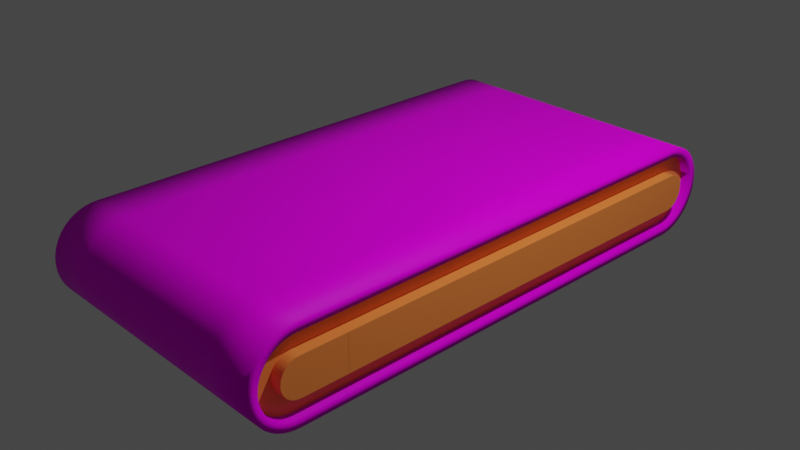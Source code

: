 # Source: Conveyor-3x6.blend  (saved by Blender 2.93.21; exported with 4.5.12 LTS)
import bpy
from mathutils import Matrix  # noqa: F401  (used for matrix-valued properties, if any)

bpy.ops.wm.read_factory_settings(use_empty=True)
scene = bpy.context.scene
scene.name = 'Scene'

# ---- collections
col_collection = bpy.data.collections.new('Collection'); scene.collection.children.link(col_collection)

# ---- images (referenced by path relative to the original .blend; pixels are not part of the script)
import os
ASSET_DIR = os.environ.get("B2B_ASSET_DIR", "")  # directory of the original .blend (textures are referenced by path, not embedded)
HERE = os.path.dirname(os.path.abspath(__file__))  # packed textures are extracted next to this script under _unpacked/

def load_image(name, relpath, width, height, colorspace="sRGB"):
    """Load a texture the original file referenced (path relative to the .blend, or extracted next to this script)."""
    p = next((c for c in (os.path.join(HERE, relpath), os.path.join(ASSET_DIR, relpath)) if relpath and os.path.exists(c)), "")
    if p:
        img = bpy.data.images.load(p, check_existing=True)
        img.name = name
    else:  # same state as the original file: an image datablock whose file is absent (Cycles renders it pink)
        img = bpy.data.images.new(name, width, height)
        img.source = "FILE"
        img.filepath = "//" + (relpath or name)
    img.colorspace_settings.name = colorspace
    return img
img_conveyor_belt_c_color_png = load_image('conveyor_belt_c-Color.png', 'conveyor_belt_c-Color.png', 1024, 1024, 'sRGB')

# ---- materials (node trees are filled in below, after node groups)
mat_conveyor_belt = bpy.data.materials.new('Conveyor-belt')
mat_conveyor_belt.use_transparent_shadow = False
mat_conveyor_body = bpy.data.materials.new('Conveyor-body')
mat_conveyor_body.use_transparent_shadow = False

# ---- material node trees
mat_conveyor_belt.use_nodes = True; mat_conveyor_belt.node_tree.nodes.clear()
_N = mat_conveyor_belt.node_tree.nodes; _L = mat_conveyor_belt.node_tree.links
n0 = _N.new('ShaderNodeOutputMaterial'); n0.name = 'Material Output'; n0.location = (300, 300)
n1 = _N.new('ShaderNodeTexImage'); n1.name = '画像テクスチャ'; n1.location = (-262, 292)
n1.image = img_conveyor_belt_c_color_png
n2 = _N.new('ShaderNodeBsdfPrincipled'); n2.name = 'Principled BSDF'; n2.location = (48, 326)
n2.distribution = 'GGX'
n2.subsurface_method = 'RANDOM_WALK_SKIN'
n2.inputs[3].default_value = 1.45
n2.inputs[13].default_value = 0.06
n2.inputs[27].default_value = (0.0, 0.0, 0.0, 1.0)
n2.inputs[28].default_value = 1.0
_L.new(n2.outputs[0], n0.inputs[0])
_L.new(n1.outputs[0], n2.inputs[0])
n0.is_active_output = True
mat_conveyor_body.use_nodes = True; mat_conveyor_body.node_tree.nodes.clear()
_N = mat_conveyor_body.node_tree.nodes; _L = mat_conveyor_body.node_tree.links
n0 = _N.new('ShaderNodeBsdfPrincipled'); n0.name = 'Principled BSDF'; n0.location = (10, 300)
n0.distribution = 'GGX'
n0.subsurface_method = 'RANDOM_WALK_SKIN'
n0.inputs[0].default_value = (1.0, 0.2606, 0.05473, 1.0)
n0.inputs[3].default_value = 1.45
n0.inputs[27].default_value = (0.0, 0.0, 0.0, 1.0)
n0.inputs[28].default_value = 1.0
n1 = _N.new('ShaderNodeOutputMaterial'); n1.name = 'Material Output'; n1.location = (300, 300)
_L.new(n0.outputs[0], n1.inputs[0])
n1.is_active_output = True

# ---- world
world_world = bpy.data.worlds.new('World'); scene.world = world_world
world_world.use_nodes = True; world_world.node_tree.nodes.clear()
_N = world_world.node_tree.nodes; _L = world_world.node_tree.links
n0 = _N.new('ShaderNodeOutputWorld'); n0.name = 'World Output'; n0.location = (300, 300)
n1 = _N.new('ShaderNodeBackground'); n1.name = 'Background'; n1.location = (10, 300)
n1.inputs[0].default_value = (0.05088, 0.05088, 0.05088, 1.0)
_L.new(n1.outputs[0], n0.inputs[0])
n0.is_active_output = True
world_world.color = (0.05088, 0.05088, 0.05088)
world_world.use_sun_shadow = False
world_world.sun_shadow_jitter_overblur = 0.0

# ---- cameras
cam_camera = bpy.data.cameras.new('Camera')
cam_camera.clip_end = 100.0
cam_camera.ortho_scale = 7.314

# ---- lights
light_light = bpy.data.lights.new('Light', 'POINT')
light_light.transmission_factor = 0.0
light_light.energy = 1000.0
light_light.shadow_soft_size = 0.1
light_light.shadow_maximum_resolution = 0.006
light_light.use_absolute_resolution = True

# ---- meshes
me_002 = bpy.data.meshes.new('円.002')
me_002.from_pydata([(0.0, 0.5, 0.0), (0.0, -0.5, 0.0), (1.525, 0.141, 2.641), (1.525, 0.1214, 2.658), (1.525, 0.09968, 2.673), (1.525, 0.07629, 2.684), (1.525, 0.0516, 2.693), (1.525, 6.144e-08, 2.699), (1.525, 0.02602, 2.698), (1.525, -0.2, 2.5), (1.525, 0.2, 2.5), (1.4, -0.05218, 2.896), (1.4, -0.1035, 2.886), (1.4, -0.153, 2.869), (0.0, 0.5, 1.0), (0.0, -0.5, 1.0), (1.4, -0.1999, 2.846), (1.4, -0.2434, 2.817), (1.4, -0.2827, 2.783), (1.4, -0.3172, 2.743), (1.4, -0.3462, 2.7), (1.4, -0.3694, 2.653), (1.4, -0.3862, 2.603), (1.4, -0.3964, 2.552), (1.4, 0.2, 2.5), (1.4, 0.3964, 2.552), (1.0, -0.5, 0.0), (1.0, 0.5, 0.0), (1.4, 0.3862, 2.603), (1.4, 0.3694, 2.653), (1.4, 0.3462, 2.7), (1.4, 0.3172, 2.743), (1.4, 0.2827, 2.783), (1.4, 0.2434, 2.817), (1.4, 0.1999, 2.846), (1.4, 0.153, 2.869), (1.4, 0.1035, 2.886), (1.4, 9.812e-08, 2.9), (1.4, 0.05218, 2.896), (1.4, -0.02602, 2.698), (1.0, 0.5, 1.0), (1.0, -0.5, 1.0), (1.4, -0.0516, 2.693), (1.4, -0.07629, 2.684), (1.4, -0.09968, 2.673), (1.4, -0.1214, 2.658), (1.4, -0.141, 2.641), (1.4, -0.1582, 2.621), (1.4, -0.1726, 2.6), (1.4, -0.1842, 2.576), (1.4, -0.1926, 2.552), (1.4, -0.1977, 2.526), (1.4, 0.1977, 2.526), (0.5, 0.5, 0.0), (0.5, -0.5, 0.0), (1.4, 0.1926, 2.552), (1.4, 0.1842, 2.576), (1.4, 0.1726, 2.6), (1.4, 0.1582, 2.621), (1.4, 0.141, 2.641), (1.4, 0.1214, 2.658), (1.4, 0.09968, 2.673), (1.4, 0.07629, 2.684), (1.4, 0.0516, 2.693), (1.4, 6.691e-08, 2.699), (1.4, 0.02602, 2.698), (1.4, 0.4, 2.5), (1.5, -0.06526, 2.996), (0.5, 0.5, 1.0), (0.5, -0.5, 1.0), (1.5, -0.1294, 2.983), (1.5, -0.1913, 2.962), (1.5, -0.25, 2.933), (1.5, -0.3044, 2.897), (1.5, -0.3536, 2.854), (1.5, -0.3967, 2.804), (1.5, -0.433, 2.75), (1.5, -0.4619, 2.691), (1.5, -0.483, 2.629), (0.0, -0.5, 0.5), (0.0, 0.5, 0.5), (1.0, -0.5, 0.5), (1.0, 0.5, 0.5), (0.5, 0.5, 0.5), (0.5, -0.5, 0.5), (0.0, 0.5, -1.0), (0.0, -0.5, -1.0), (1.0, 0.5, -1.0), (1.0, -0.5, -1.0), (0.5, 0.5, -1.0), (0.5, -0.5, -1.0), (0.0, -0.5, -0.5), (0.0, 0.5, -0.5), (1.0, -0.5, -0.5), (1.0, 0.5, -0.5), (0.5, 0.5, -0.5), (0.5, -0.5, -0.5), (1.5, -0.4, 0.0), (1.5, 0.4, 0.0), (1.5, -0.4957, 2.565), (1.5, -0.5, 2.5), (1.5, 0.5, 2.5), (1.5, 0.4957, 2.565), (1.5, 0.483, 2.629), (1.5, 0.4619, 2.691), (1.5, 0.433, 2.75), (1.5, 0.3967, 2.804), (1.5, 0.3536, 2.854), (1.5, 0.3044, 2.897), (1.5, 0.25, 2.933), (1.5, 0.1913, 2.962), (1.5, 0.4, 1.0), (1.5, -0.4, 1.0), (1.5, 0.1294, 2.983), (1.5, 1e-07, 3.0), (1.5, 0.06526, 2.996), (1.5, -0.05218, 2.896), (1.5, -0.1035, 2.886), (1.5, -0.153, 2.869), (1.5, -0.1999, 2.846), (1.5, -0.2434, 2.817), (1.5, -0.2827, 2.783), (1.5, -0.3172, 2.743), (1.5, -0.3462, 2.7), (1.5, -0.5, 0.0), (1.5, 0.5, 0.0), (1.5, -0.3694, 2.653), (1.5, -0.3862, 2.603), (1.5, -0.3964, 2.552), (1.5, -0.4, 2.5), (1.5, 0.4, 2.5), (1.5, 0.3964, 2.552), (1.5, 0.3862, 2.603), (1.5, 0.3694, 2.653), (1.5, 0.3462, 2.7), (1.5, 0.3172, 2.743), (1.5, 0.2827, 2.783), (1.5, 0.2434, 2.817), (1.5, 0.5, 1.0), (1.5, -0.5, 1.0), (1.5, 0.1999, 2.846), (1.5, 0.153, 2.869), (1.5, 0.1035, 2.886), (1.5, 9.374e-08, 2.9), (1.5, 0.05218, 2.896), (0.5, -0.1913, 2.962), (0.5, -0.25, 2.933), (0.5, -0.3044, 2.897), (0.5, -0.3536, 2.854), (0.5, -0.3967, 2.804), (0.5, -0.433, 2.75), (1.5, -0.5, 0.5), (1.5, 0.5, 0.5), (1.5, -0.4, 0.4984), (1.5, 0.4, 0.4984), (1.4, 0.4, 0.0), (1.4, -0.4, 0.0), (1.4, 0.4, 1.0), (1.4, -0.4, 1.0), (0.5, -0.4619, 2.691), (0.5, -0.483, 2.629), (0.5, -0.4957, 2.565), (0.5, -0.5, 2.5), (0.5, 0.5, 2.5), (0.5, 0.4957, 2.565), (0.5, 0.483, 2.629), (0.5, 0.4619, 2.691), (0.5, 0.433, 2.75), (0.5, 0.3967, 2.804), (0.5, 0.3536, 2.854), (0.5, 0.3044, 2.897), (1.4, -0.2, 0.4984), (1.4, 0.2, 0.4984), (0.5, 0.25, 2.933), (0.5, 0.1913, 2.962), (0.5, 0.1294, 2.983), (0.5, 0.06526, 2.996), (0.5, 1.219e-07, 3.0), (0.5, -0.06526, 2.996), (0.5, -0.1294, 2.983), (1.0, -0.06526, 2.996), (1.0, -0.1294, 2.983), (1.0, -0.1913, 2.962), (1.0, -0.25, 2.933), (1.0, -0.3044, 2.897), (1.0, -0.3536, 2.854), (1.0, -0.3967, 2.804), (1.0, -0.433, 2.75), (1.0, -0.4619, 2.691), (1.0, -0.483, 2.629), (1.0, -0.4957, 2.565), (1.0, -0.5, 2.5), (1.0, 0.5, 2.5), (1.0, 0.4957, 2.565), (1.0, 0.483, 2.629), (1.0, 0.4619, 2.691), (1.4, 0.2, 1.0), (1.4, -0.4, 0.4984), (1.4, -0.2, 1.0), (1.4, 0.4, 0.4984), (1.0, 0.433, 2.75), (1.0, 0.3967, 2.804), (1.0, 0.3536, 2.854), (1.0, 0.3044, 2.897), (1.0, 0.25, 2.933), (1.0, 0.1913, 2.962), (1.0, 0.1294, 2.983), (1.0, 1e-07, 3.0), (1.0, 0.06526, 2.996), (0.0, -0.06526, 2.996), (0.0, -0.1294, 2.983), (1.4, -0.2, 0.0), (1.4, 0.2, 0.0), (1.525, 0.2, 0.0), (1.525, -0.2, 0.0), (1.525, 0.2, 1.0), (1.525, -0.2, 1.0), (1.525, 0.2, 0.4984), (1.525, -0.2, 0.4984), (0.0, -0.1913, 2.962), (0.0, -0.25, 2.933), (0.0, -0.3044, 2.897), (0.0, -0.3536, 2.854), (0.0, -0.3967, 2.804), (0.0, -0.433, 2.75), (0.0, -0.4619, 2.691), (0.0, -0.483, 2.629), (0.0, -0.4957, 2.565), (0.0, -0.5, 2.5), (0.0, 0.5, 2.5), (0.0, 0.4957, 2.565), (0.0, 0.483, 2.629), (0.0, 0.4619, 2.691), (0.0, 0.433, 2.75), (0.0, 0.3967, 2.804), (0.0, 0.3536, 2.854), (0.0, 0.3044, 2.897), (0.0, 0.25, 2.933), (0.0, 0.1913, 2.962), (0.0, 0.1294, 2.983), (0.0, 0.06526, 2.996), (0.0, 1.437e-07, 3.0), (1.5, 0.4, -1.0), (1.5, -0.4, -1.0), (1.5, 0.5, -1.0), (1.5, -0.5, -1.0), (1.5, -0.5, -0.5), (1.5, 0.5, -0.5), (1.5, -0.4, -0.5), (1.5, 0.4, -0.5), (1.4, 0.4, -1.0), (1.4, -0.4, -1.0), (1.4, -0.2, -0.5), (1.4, 0.2, -0.5), (1.4, 0.2, -1.0), (1.4, -0.4, -0.5), (1.4, -0.2, -1.0), (1.4, 0.4, -0.5), (1.525, 0.2, -1.0), (1.525, -0.2, -1.0), (1.525, 0.2, -0.5), (1.525, -0.2, -0.5), (0.0, 1.257e-08, -3.0), (0.0, 0.06526, -2.996), (0.0, 0.1294, -2.983), (0.0, 0.1913, -2.962), (0.0, 0.25, -2.933), (0.0, 0.3044, -2.897), (0.0, 0.3536, -2.854), (0.0, 0.3967, -2.804), (0.0, 0.433, -2.75), (0.0, 0.4619, -2.691), (0.0, 0.483, -2.629), (0.0, 0.4957, -2.565), (0.0, 0.5, -2.5), (0.0, -0.5, -2.5), (0.0, -0.4957, -2.565), (0.0, -0.483, -2.629), (0.0, -0.4619, -2.691), (0.0, -0.433, -2.75), (0.0, -0.3967, -2.804), (0.0, -0.3536, -2.854), (0.0, -0.3044, -2.897), (0.0, -0.25, -2.933), (0.0, -0.1913, -2.962), (0.0, -0.1294, -2.983), (0.0, -0.06526, -2.996), (1.0, 0.06526, -2.996), (1.0, -3.114e-08, -3.0), (1.0, 0.1294, -2.983), (1.0, 0.1913, -2.962), (1.0, 0.25, -2.933), (1.0, 0.3044, -2.897), (1.0, 0.3536, -2.854), (1.0, 0.3967, -2.804), (1.0, 0.433, -2.75), (1.0, 0.4619, -2.691), (1.0, 0.483, -2.629), (1.0, 0.4957, -2.565), (1.0, 0.5, -2.5), (1.0, -0.5, -2.5), (1.0, -0.4957, -2.565), (1.0, -0.483, -2.629), (1.0, -0.4619, -2.691), (1.0, -0.433, -2.75), (1.0, -0.3967, -2.804), (1.0, -0.3536, -2.854), (1.0, -0.3044, -2.897), (1.0, -0.25, -2.933), (1.0, -0.1913, -2.962), (1.0, -0.1294, -2.983), (1.0, -0.06526, -2.996), (0.5, -0.1294, -2.983), (0.5, -0.06526, -2.996), (0.5, -9.283e-09, -3.0), (0.5, 0.06526, -2.996), (0.5, 0.1294, -2.983), (0.5, 0.1913, -2.962), (0.5, 0.25, -2.933), (0.5, 0.3044, -2.897), (0.5, 0.3536, -2.854), (0.5, 0.3967, -2.804), (0.5, 0.433, -2.75), (0.5, 0.4619, -2.691), (0.5, 0.483, -2.629), (0.5, 0.4957, -2.565), (0.5, 0.5, -2.5), (0.5, -0.5, -2.5), (0.5, -0.4957, -2.565), (0.5, -0.483, -2.629), (0.5, -0.4619, -2.691), (0.5, -0.433, -2.75), (0.5, -0.3967, -2.804), (0.5, -0.3536, -2.854), (0.5, -0.3044, -2.897), (0.5, -0.25, -2.933), (0.5, -0.1913, -2.962), (1.5, 0.05218, -2.896), (1.5, -3.739e-08, -2.9), (1.5, 0.1035, -2.886), (1.5, 0.153, -2.869), (1.5, 0.1999, -2.846), (1.5, 0.2434, -2.817), (1.5, 0.2827, -2.783), (1.5, 0.3172, -2.743), (1.5, 0.3462, -2.7), (1.5, 0.3694, -2.653), (1.5, 0.3862, -2.603), (1.5, 0.3964, -2.552), (1.5, 0.4, -2.5), (1.5, -0.4, -2.5), (1.5, -0.3964, -2.552), (1.5, -0.3862, -2.603), (1.5, -0.3694, -2.653), (1.5, -0.3462, -2.7), (1.5, -0.3172, -2.743), (1.5, -0.2827, -2.783), (1.5, -0.2434, -2.817), (1.5, -0.1999, -2.846), (1.5, -0.153, -2.869), (1.5, -0.1035, -2.886), (1.5, -0.05218, -2.896), (1.5, 0.06526, -2.996), (1.5, -3.114e-08, -3.0), (1.5, 0.1294, -2.983), (1.5, 0.1913, -2.962), (1.5, 0.25, -2.933), (1.5, 0.3044, -2.897), (1.5, 0.3536, -2.854), (1.5, 0.3967, -2.804), (1.5, 0.433, -2.75), (1.5, 0.4619, -2.691), (1.5, 0.483, -2.629), (1.5, 0.4957, -2.565), (1.5, 0.5, -2.5), (1.5, -0.5, -2.5), (1.5, -0.4957, -2.565), (1.5, -0.483, -2.629), (1.5, -0.4619, -2.691), (1.5, -0.433, -2.75), (1.5, -0.3967, -2.804), (1.5, -0.3536, -2.854), (1.5, -0.3044, -2.897), (1.5, -0.25, -2.933), (1.5, -0.1913, -2.962), (1.5, -0.1294, -2.983), (1.5, -0.06526, -2.996), (1.4, 0.4, -2.5), (1.4, -0.4, -2.5), (1.4, 0.02602, -2.698), (1.4, -6.423e-08, -2.699), (1.4, 0.0516, -2.693), (1.4, 0.07629, -2.684), (1.4, 0.09968, -2.673), (1.4, 0.1214, -2.658), (1.4, 0.141, -2.641), (1.4, 0.1582, -2.621), (1.4, 0.1726, -2.6), (1.4, 0.1842, -2.576), (1.4, 0.1926, -2.552), (1.4, 0.1977, -2.526), (1.4, -0.1977, -2.526), (1.4, -0.1926, -2.552), (1.4, -0.1842, -2.576), (1.4, -0.1726, -2.6), (1.4, -0.1582, -2.621), (1.4, -0.141, -2.641), (1.4, -0.1214, -2.658), (1.4, -0.09968, -2.673), (1.4, -0.07629, -2.684), (1.4, -0.0516, -2.693), (1.4, -0.02602, -2.698), (1.4, 0.05218, -2.896), (1.4, -3.302e-08, -2.9), (1.4, 0.1035, -2.886), (1.4, 0.153, -2.869), (1.4, 0.1999, -2.846), (1.4, 0.2434, -2.817), (1.4, 0.2827, -2.783), (1.4, 0.3172, -2.743), (1.4, 0.3462, -2.7), (1.4, 0.3694, -2.653), (1.4, 0.3862, -2.603), (1.4, 0.3964, -2.552), (1.4, 0.2, -2.5), (1.4, -0.2, -2.5), (1.4, -0.3964, -2.552), (1.4, -0.3862, -2.603), (1.4, -0.3694, -2.653), (1.4, -0.3462, -2.7), (1.4, -0.3172, -2.743), (1.4, -0.2827, -2.783), (1.4, -0.2434, -2.817), (1.4, -0.1999, -2.846), (1.4, -0.153, -2.869), (1.4, -0.1035, -2.886), (1.4, -0.05218, -2.896), (1.525, 0.2, -2.5), (1.525, -0.2, -2.5), (1.525, 0.02602, -2.698), (1.525, -6.969e-08, -2.699), (1.525, 0.0516, -2.693), (1.525, 0.07629, -2.684), (1.525, 0.09968, -2.673), (1.525, 0.1214, -2.658), (1.525, 0.141, -2.641), (1.525, 0.1582, -2.621), (1.525, 0.1726, -2.6), (1.525, 0.1842, -2.576), (1.525, 0.1926, -2.552), (1.525, 0.1977, -2.526), (1.525, -0.1977, -2.526), (1.525, -0.1926, -2.552), (1.525, -0.1842, -2.576), (1.525, -0.1726, -2.6), (1.525, -0.1582, -2.621), (1.525, -0.141, -2.641), (1.525, -0.1214, -2.658), (1.525, -0.09968, -2.673), (1.525, -0.07629, -2.684), (1.525, -0.0516, -2.693), (1.525, -0.02602, -2.698), (1.525, -0.2, 1.498), (1.525, 0.2, 1.498), (1.525, -0.2, 2.0), (1.525, 0.2, 2.0), (1.4, 0.4, 1.498), (1.4, -0.2, 2.0), (1.4, -0.4, 1.498), (1.4, 0.2, 2.0), (1.4, 0.2, 1.498), (1.4, -0.2, 1.498), (1.4, -0.4, 2.0), (1.4, 0.4, 2.0), (1.5, 0.4, 1.498), (1.5, -0.4, 1.498), (1.5, 0.5, 1.5), (1.5, -0.5, 1.5), (1.5, -0.5, 2.0), (1.5, 0.5, 2.0), (1.5, -0.4, 2.0), (1.5, 0.4, 2.0), (0.5, -0.5, 1.5), (0.5, 0.5, 1.5), (1.0, 0.5, 1.5), (1.0, -0.5, 1.5), (0.0, 0.5, 1.5), (0.0, -0.5, 1.5), (0.5, -0.5, 2.0), (0.5, 0.5, 2.0), (1.0, -0.5, 2.0), (1.0, 0.5, 2.0), (0.0, -0.5, 2.0), (0.0, 0.5, 2.0), (1.525, 0.1582, 2.621), (1.525, 0.1726, 2.6), (1.525, 0.1842, 2.576), (1.525, 0.1926, 2.552), (1.525, 0.1977, 2.526), (1.525, -0.1977, 2.526), (1.525, -0.1926, 2.552), (1.525, -0.1842, 2.576), (1.525, -0.1726, 2.6), (1.525, -0.1582, 2.621), (1.525, -0.141, 2.641), (1.525, -0.1214, 2.658), (1.525, -0.09968, 2.673), (1.525, -0.07629, 2.684), (1.525, -0.0516, 2.693), (1.525, -0.02602, 2.698), (1.525, -0.2, 1.998), (1.525, 0.2, 1.998), (1.4, 0.4, 1.998), (1.4, -0.2, 2.5), (1.4, -0.4, 1.998), (1.4, 0.2, 1.998), (1.4, -0.2, 1.998), (1.4, -0.4, 2.5), (1.5, 0.4, 1.998), (1.5, -0.4, 1.998), (0.0, 0.5, -2.0), (0.0, -0.5, -2.0), (1.0, 0.5, -2.0), (1.0, -0.5, -2.0), (0.5, 0.5, -2.0), (0.5, -0.5, -2.0), (0.0, -0.5, -1.5), (0.0, 0.5, -1.5), (1.0, -0.5, -1.5), (1.0, 0.5, -1.5), (0.5, 0.5, -1.5), (0.5, -0.5, -1.5), (1.5, 0.4, -2.0), (1.5, -0.4, -2.0), (1.5, 0.5, -2.0), (1.5, -0.5, -2.0), (1.5, -0.5, -1.5), (1.5, 0.5, -1.5), (1.5, -0.4, -1.5), (1.5, 0.4, -1.5), (1.4, 0.4, -2.0), (1.4, -0.4, -2.0), (1.4, -0.2, -1.5), (1.4, 0.2, -1.5), (1.4, 0.2, -2.0), (1.4, -0.4, -1.5), (1.4, -0.2, -2.0), (1.4, 0.4, -1.5), (1.525, 0.2, -2.0), (1.525, -0.2, -2.0), (1.525, 0.2, -1.5), (1.525, -0.2, -1.5)], [], [(62, 63, 6, 5), (63, 65, 8, 6), (65, 64, 7, 8), (64, 39, 509, 7), (39, 42, 508, 509), (42, 43, 507, 508), (43, 44, 506, 507), (44, 45, 505, 506), (45, 46, 504, 505), (46, 47, 503, 504), (47, 48, 502, 503), (48, 49, 501, 502), (49, 50, 500, 501), (50, 51, 499, 500), (84, 54, 26, 81), (83, 68, 40, 82), (51, 513, 9, 499), (24, 52, 498, 10), (52, 55, 497, 498), (55, 56, 496, 497), (56, 57, 495, 496), (57, 58, 494, 495), (58, 59, 2, 494), (59, 60, 3, 2), (9, 10, 498, 497, 496, 495, 494, 2, 3, 4, 5, 6, 8, 7, 509, 508, 507, 506, 505, 504, 503, 502, 501, 500, 499), (39, 64, 37, 11), (42, 39, 11, 12), (43, 42, 12, 13), (44, 43, 13, 16), (45, 44, 16, 17), (46, 45, 17, 18), (47, 46, 18, 19), (48, 47, 19, 20), (49, 48, 20, 21), (50, 49, 21, 22), (51, 50, 22, 23), (80, 14, 68, 83), (79, 1, 54, 84), (513, 51, 23, 517), (52, 24, 66, 25), (55, 52, 25, 28), (56, 55, 28, 29), (57, 56, 29, 30), (58, 57, 30, 31), (59, 58, 31, 32), (60, 59, 32, 33), (61, 60, 33, 34), (62, 61, 34, 35), (63, 62, 35, 36), (65, 63, 36, 38), (64, 65, 38, 37), (61, 62, 5, 4), (15, 79, 84, 69), (0, 80, 83, 53), (53, 83, 82, 27), (69, 84, 81, 41), (96, 93, 26, 54), (95, 94, 87, 89), (92, 95, 89, 85), (91, 96, 54, 1), (86, 90, 96, 91), (0, 53, 95, 92), (53, 27, 94, 95), (90, 88, 93, 96), (88, 245, 246, 93), (27, 125, 247, 94), (94, 247, 244, 87), (93, 246, 124, 26), (41, 81, 151, 139), (27, 82, 152, 125), (135, 136, 32, 31), (121, 122, 19, 18), (136, 137, 33, 32), (122, 123, 20, 19), (137, 140, 34, 33), (123, 126, 21, 20), (140, 141, 35, 34), (126, 127, 22, 21), (141, 142, 36, 35), (127, 128, 23, 22), (82, 40, 138, 152), (81, 26, 124, 151), (142, 144, 38, 36), (128, 129, 517, 23), (144, 143, 37, 38), (143, 116, 11, 37), (130, 131, 25, 66), (116, 117, 12, 11), (131, 132, 28, 25), (117, 118, 13, 12), (132, 133, 29, 28), (118, 119, 16, 13), (133, 134, 30, 29), (60, 61, 4, 3), (120, 121, 18, 17), (116, 143, 114, 67), (117, 116, 67, 70), (118, 117, 70, 71), (119, 118, 71, 72), (120, 119, 72, 73), (121, 120, 73, 74), (122, 121, 74, 75), (123, 122, 75, 76), (126, 123, 76, 77), (127, 126, 77, 78), (128, 127, 78, 99), (129, 128, 99, 100), (131, 130, 101, 102), (132, 131, 102, 103), (133, 132, 103, 104), (153, 112, 139, 151), (154, 98, 125, 152), (134, 133, 104, 105), (135, 134, 105, 106), (136, 135, 106, 107), (137, 136, 107, 108), (140, 137, 108, 109), (141, 140, 109, 110), (142, 141, 110, 113), (144, 142, 113, 115), (143, 144, 115, 114), (134, 135, 31, 30), (119, 120, 17, 16), (180, 181, 70, 67), (111, 154, 152, 138), (97, 153, 151, 124), (207, 180, 67, 114), (208, 207, 114, 115), (206, 208, 115, 113), (205, 206, 113, 110), (204, 205, 110, 109), (203, 204, 109, 108), (202, 203, 108, 107), (201, 202, 107, 106), (200, 201, 106, 105), (195, 200, 105, 104), (112, 153, 197, 158), (154, 111, 157, 199), (194, 195, 104, 103), (193, 194, 103, 102), (192, 193, 102, 101), (190, 191, 100, 99), (189, 190, 99, 78), (188, 189, 78, 77), (153, 97, 156, 197), (187, 188, 77, 76), (186, 187, 76, 75), (98, 154, 199, 155), (185, 186, 75, 74), (184, 185, 74, 73), (183, 184, 73, 72), (182, 183, 72, 71), (181, 182, 71, 70), (209, 210, 179, 178), (241, 209, 178, 177), (240, 241, 177, 176), (239, 240, 176, 175), (238, 239, 175, 174), (237, 238, 174, 173), (236, 237, 173, 170), (235, 236, 170, 169), (234, 235, 169, 168), (233, 234, 168, 167), (232, 233, 167, 166), (231, 232, 166, 165), (230, 231, 165, 164), (171, 198, 158, 197), (196, 172, 199, 157), (229, 230, 164, 163), (227, 228, 162, 161), (226, 227, 161, 160), (225, 226, 160, 159), (224, 225, 159, 150), (223, 224, 150, 149), (222, 223, 149, 148), (221, 222, 148, 147), (220, 221, 147, 146), (219, 220, 146, 145), (210, 219, 145, 179), (179, 145, 182, 181), (211, 171, 197, 156), (172, 212, 155, 199), (145, 146, 183, 182), (218, 217, 215, 216), (214, 213, 217, 218), (146, 147, 184, 183), (147, 148, 185, 184), (148, 149, 186, 185), (149, 150, 187, 186), (150, 159, 188, 187), (159, 160, 189, 188), (160, 161, 190, 189), (198, 171, 218, 216), (172, 196, 215, 217), (161, 162, 191, 190), (163, 164, 193, 192), (164, 165, 194, 193), (165, 166, 195, 194), (166, 167, 200, 195), (167, 168, 201, 200), (168, 169, 202, 201), (169, 170, 203, 202), (170, 173, 204, 203), (173, 174, 205, 204), (174, 175, 206, 205), (175, 176, 208, 206), (171, 211, 214, 218), (176, 177, 207, 208), (212, 172, 217, 213), (177, 178, 180, 207), (178, 179, 181, 180), (248, 246, 245, 243), (249, 247, 125, 98), (242, 244, 247, 249), (97, 124, 246, 248), (243, 251, 255, 248), (249, 257, 250, 242), (248, 255, 156, 97), (98, 155, 257, 249), (252, 255, 251, 256), (254, 250, 257, 253), (211, 156, 255, 252), (253, 257, 155, 212), (261, 259, 258, 260), (214, 261, 260, 213), (256, 259, 261, 252), (253, 260, 258, 254), (252, 261, 214, 211), (212, 213, 260, 253), (313, 311, 310, 312), (314, 288, 311, 313), (315, 287, 288, 314), (316, 289, 287, 315), (317, 290, 289, 316), (318, 291, 290, 317), (319, 292, 291, 318), (320, 293, 292, 319), (321, 294, 293, 320), (322, 295, 294, 321), (323, 296, 295, 322), (324, 297, 296, 323), (325, 298, 297, 324), (326, 299, 298, 325), (328, 301, 300, 327), (329, 302, 301, 328), (330, 303, 302, 329), (331, 304, 303, 330), (332, 305, 304, 331), (333, 306, 305, 332), (334, 307, 306, 333), (335, 308, 307, 334), (336, 309, 308, 335), (312, 310, 309, 336), (285, 312, 336, 284), (284, 336, 335, 283), (283, 335, 334, 282), (282, 334, 333, 281), (281, 333, 332, 280), (280, 332, 331, 279), (279, 331, 330, 278), (278, 330, 329, 277), (277, 329, 328, 276), (276, 328, 327, 275), (274, 326, 325, 273), (273, 325, 324, 272), (272, 324, 323, 271), (271, 323, 322, 270), (270, 322, 321, 269), (269, 321, 320, 268), (268, 320, 319, 267), (267, 319, 318, 266), (266, 318, 317, 265), (265, 317, 316, 264), (264, 316, 315, 263), (263, 315, 314, 262), (262, 314, 313, 286), (286, 313, 312, 285), (310, 385, 384, 309), (309, 384, 383, 308), (308, 383, 382, 307), (307, 382, 381, 306), (306, 381, 380, 305), (305, 380, 379, 304), (304, 379, 378, 303), (303, 378, 377, 302), (302, 377, 376, 301), (301, 376, 375, 300), (299, 374, 373, 298), (298, 373, 372, 297), (297, 372, 371, 296), (296, 371, 370, 295), (295, 370, 369, 294), (294, 369, 368, 293), (293, 368, 367, 292), (292, 367, 366, 291), (291, 366, 365, 290), (290, 365, 364, 289), (289, 364, 362, 287), (287, 362, 363, 288), (288, 363, 386, 311), (311, 386, 385, 310), (358, 433, 432, 357), (345, 420, 419, 344), (338, 363, 362, 337), (337, 362, 364, 339), (339, 364, 365, 340), (340, 365, 366, 341), (341, 366, 367, 342), (342, 367, 368, 343), (343, 368, 369, 344), (344, 369, 370, 345), (345, 370, 371, 346), (346, 371, 372, 347), (347, 372, 373, 348), (348, 373, 374, 349), (350, 375, 376, 351), (351, 376, 377, 352), (352, 377, 378, 353), (353, 378, 379, 354), (354, 379, 380, 355), (355, 380, 381, 356), (356, 381, 382, 357), (357, 382, 383, 358), (358, 383, 384, 359), (359, 384, 385, 360), (360, 385, 386, 361), (361, 386, 363, 338), (357, 432, 431, 356), (394, 444, 443, 393), (346, 421, 420, 345), (359, 434, 433, 358), (347, 422, 421, 346), (360, 435, 434, 359), (348, 423, 422, 347), (361, 436, 435, 360), (349, 387, 423, 348), (338, 413, 436, 361), (337, 412, 413, 338), (351, 426, 388, 350), (339, 414, 412, 337), (352, 427, 426, 351), (340, 415, 414, 339), (353, 428, 427, 352), (341, 416, 415, 340), (354, 429, 428, 353), (342, 417, 416, 341), (355, 430, 429, 354), (343, 418, 417, 342), (356, 431, 430, 355), (344, 419, 418, 343), (393, 443, 442, 392), (390, 413, 412, 389), (389, 412, 414, 391), (391, 414, 415, 392), (392, 415, 416, 393), (393, 416, 417, 394), (394, 417, 418, 395), (395, 418, 419, 396), (396, 419, 420, 397), (397, 420, 421, 398), (398, 421, 422, 399), (399, 422, 423, 400), (400, 423, 387, 424), (425, 388, 426, 401), (401, 426, 427, 402), (402, 427, 428, 403), (403, 428, 429, 404), (404, 429, 430, 405), (405, 430, 431, 406), (406, 431, 432, 407), (407, 432, 433, 408), (408, 433, 434, 409), (409, 434, 435, 410), (410, 435, 436, 411), (411, 436, 413, 390), (438, 451, 452, 453, 454, 455, 456, 457, 458, 459, 460, 461, 440, 439, 441, 442, 443, 444, 445, 446, 447, 448, 449, 450, 437), (395, 445, 444, 394), (396, 446, 445, 395), (397, 447, 446, 396), (398, 448, 447, 397), (399, 449, 448, 398), (400, 450, 449, 399), (424, 437, 450, 400), (401, 451, 438, 425), (402, 452, 451, 401), (403, 453, 452, 402), (404, 454, 453, 403), (405, 455, 454, 404), (406, 456, 455, 405), (407, 457, 456, 406), (408, 458, 457, 407), (409, 459, 458, 408), (410, 460, 459, 409), (411, 461, 460, 410), (390, 440, 461, 411), (389, 439, 440, 390), (391, 441, 439, 389), (392, 442, 441, 391), (196, 470, 463, 215), (471, 198, 216, 462), (470, 469, 465, 463), (467, 471, 462, 464), (216, 215, 463, 462), (462, 463, 465, 464), (470, 196, 157, 466), (198, 471, 468, 158), (469, 470, 466, 473), (471, 467, 472, 468), (111, 474, 466, 157), (475, 112, 158, 468), (474, 481, 473, 466), (480, 475, 468, 472), (112, 475, 477, 139), (481, 474, 476, 479), (474, 111, 138, 476), (475, 480, 478, 477), (485, 41, 139, 477), (484, 491, 479, 476), (40, 484, 476, 138), (490, 485, 477, 478), (488, 482, 485, 490), (68, 483, 484, 40), (14, 486, 483, 68), (492, 487, 482, 488), (487, 15, 69, 482), (486, 493, 489, 483), (483, 489, 491, 484), (482, 69, 41, 485), (515, 24, 10, 511), (513, 516, 510, 9), (510, 511, 10, 9), (24, 515, 512, 66), (516, 513, 517, 514), (518, 130, 66, 512), (129, 519, 514, 517), (130, 518, 479, 101), (519, 129, 100, 478), (491, 192, 101, 479), (191, 490, 478, 100), (162, 488, 490, 191), (228, 492, 488, 162), (493, 229, 163, 489), (489, 163, 192, 491), (531, 528, 88, 90), (530, 529, 522, 524), (527, 530, 524, 520), (526, 531, 90, 86), (521, 525, 531, 526), (85, 89, 530, 527), (89, 87, 529, 530), (525, 523, 528, 531), (523, 535, 536, 528), (87, 244, 537, 529), (529, 537, 534, 522), (528, 536, 245, 88), (538, 536, 535, 533), (539, 537, 244, 242), (532, 534, 537, 539), (243, 245, 536, 538), (533, 541, 545, 538), (539, 547, 540, 532), (538, 545, 251, 243), (242, 250, 547, 539), (542, 545, 541, 546), (544, 540, 547, 543), (256, 251, 545, 542), (543, 547, 250, 254), (551, 549, 548, 550), (259, 551, 550, 258), (546, 549, 551, 542), (543, 550, 548, 544), (542, 551, 259, 256), (254, 258, 550, 543), (524, 522, 299, 326), (520, 524, 326, 274), (275, 327, 525, 521), (327, 300, 523, 525), (300, 375, 535, 523), (522, 534, 374, 299), (533, 535, 375, 350), (349, 374, 534, 532), (350, 388, 541, 533), (532, 540, 387, 349), (546, 541, 388, 425), (424, 387, 540, 544), (549, 438, 437, 548), (425, 438, 549, 546), (544, 548, 437, 424)])
me_002.polygons.foreach_set('use_smooth', [0, 0, 0, 0, 0, 0, 0, 0, 0, 0, 0, 0, 0, 0, 1, 1, 0, 0, 0, 0, 0, 0, 0, 0, 0, 0, 0, 0, 0, 0, 0, 0, 0, 0, 0, 0, 1, 1, 0, 0, 0, 0, 0, 0, 0, 0, 0, 0, 0, 0, 0, 0, 1, 1, 1, 1, 1, 1, 1, 1, 1, 1, 1, 1, 1, 1, 1, 1, 1, 1, 1, 1, 1, 1, 1, 1, 1, 1, 1, 1, 1, 1, 1, 1, 1, 1, 1, 1, 1, 1, 1, 1, 1, 0, 1, 1, 1, 1, 1, 1, 1, 1, 1, 1, 1, 1, 1, 1, 1, 1, 1, 1, 1, 1, 1, 1, 1, 1, 1, 1, 1, 1, 1, 1, 1, 1, 1, 1, 1, 1, 1, 1, 1, 1, 1, 1, 1, 1, 1, 1, 1, 1, 1, 1, 1, 1, 1, 1, 1, 1, 1, 1, 1, 1, 1, 1, 1, 1, 1, 1, 1, 1, 1, 1, 1, 1, 0, 0, 1, 1, 1, 1, 1, 1, 1, 1, 1, 1, 1, 1, 0, 0, 1, 0, 0, 1, 1, 1, 1, 1, 1, 1, 0, 0, 1, 1, 1, 1, 1, 1, 1, 1, 1, 1, 1, 1, 0, 1, 0, 1, 1, 1, 1, 1, 1, 1, 1, 1, 1, 0, 0, 0, 0, 0, 0, 0, 0, 0, 0, 1, 1, 1, 1, 1, 1, 1, 1, 1, 1, 1, 1, 1, 1, 1, 1, 1, 1, 1, 1, 1, 1, 1, 1, 1, 1, 1, 1, 1, 1, 1, 1, 1, 1, 1, 1, 1, 1, 1, 1, 1, 1, 1, 1, 1, 1, 1, 1, 1, 1, 1, 1, 1, 1, 1, 1, 1, 1, 1, 1, 1, 1, 1, 1, 1, 1, 1, 1, 1, 1, 1, 1, 1, 1, 1, 1, 1, 1, 1, 1, 1, 1, 1, 1, 1, 1, 1, 1, 1, 1, 1, 1, 1, 1, 1, 1, 1, 1, 1, 0, 1, 1, 1, 1, 1, 1, 1, 1, 1, 1, 1, 1, 1, 1, 1, 1, 1, 1, 1, 1, 1, 0, 0, 0, 0, 0, 0, 0, 0, 0, 0, 0, 0, 0, 0, 0, 0, 0, 0, 0, 0, 0, 0, 0, 0, 0, 0, 0, 0, 0, 0, 0, 0, 0, 0, 0, 0, 0, 0, 0, 0, 0, 0, 0, 0, 0, 0, 0, 0, 0, 0, 0, 0, 0, 0, 0, 0, 0, 0, 1, 1, 1, 1, 1, 1, 1, 1, 1, 1, 1, 1, 1, 1, 1, 1, 1, 1, 1, 1, 0, 0, 0, 0, 0, 1, 1, 1, 1, 1, 1, 1, 1, 1, 1, 1, 1, 1, 1, 1, 1, 1, 1, 1, 1, 1, 1, 1, 1, 1, 1, 1, 1, 1, 1, 0, 0, 0, 0, 0, 0, 0, 0, 0, 0, 1, 1, 1, 1, 1, 1, 1, 1, 1, 1, 0, 0, 0, 0, 0])
me_002.polygons.foreach_set('material_index', [1, 1, 1, 1, 1, 1, 1, 1, 1, 1, 1, 1, 1, 1, 0, 0, 1, 1, 1, 1, 1, 1, 1, 1, 1, 1, 1, 1, 1, 1, 1, 1, 1, 1, 1, 1, 0, 0, 1, 1, 1, 1, 1, 1, 1, 1, 1, 1, 1, 1, 1, 1, 0, 0, 0, 0, 0, 0, 0, 0, 0, 0, 0, 0, 0, 0, 0, 0, 0, 0, 0, 0, 0, 0, 0, 0, 0, 0, 0, 0, 0, 0, 0, 0, 0, 0, 0, 0, 0, 0, 0, 0, 0, 1, 0, 0, 0, 0, 0, 0, 0, 0, 0, 0, 0, 0, 0, 0, 0, 0, 0, 0, 0, 0, 0, 0, 0, 0, 0, 0, 0, 0, 0, 0, 0, 0, 0, 0, 0, 0, 0, 0, 0, 0, 0, 0, 0, 0, 0, 0, 0, 0, 0, 0, 0, 0, 0, 0, 0, 0, 0, 0, 0, 0, 0, 0, 0, 0, 0, 0, 0, 0, 0, 0, 0, 0, 1, 1, 0, 0, 0, 0, 0, 0, 0, 0, 0, 0, 0, 0, 1, 1, 0, 1, 1, 0, 0, 0, 0, 0, 0, 0, 1, 1, 0, 0, 0, 0, 0, 0, 0, 0, 0, 0, 0, 0, 1, 0, 1, 0, 0, 0, 0, 0, 0, 0, 0, 0, 0, 1, 1, 1, 1, 1, 1, 1, 1, 1, 1, 0, 0, 0, 0, 0, 0, 0, 0, 0, 0, 0, 0, 0, 0, 0, 0, 0, 0, 0, 0, 0, 0, 0, 0, 0, 0, 0, 0, 0, 0, 0, 0, 0, 0, 0, 0, 0, 0, 0, 0, 0, 0, 0, 0, 0, 0, 0, 0, 0, 0, 0, 0, 0, 0, 0, 0, 0, 0, 0, 0, 0, 0, 0, 0, 0, 0, 0, 0, 0, 0, 0, 0, 0, 0, 0, 0, 0, 0, 0, 0, 0, 0, 0, 0, 0, 0, 0, 0, 0, 0, 0, 0, 0, 0, 0, 0, 0, 0, 0, 1, 0, 0, 0, 0, 0, 0, 0, 0, 0, 0, 0, 0, 0, 0, 0, 0, 0, 0, 0, 0, 0, 1, 1, 1, 1, 1, 1, 1, 1, 1, 1, 1, 1, 1, 1, 1, 1, 1, 1, 1, 1, 1, 1, 1, 1, 1, 1, 1, 1, 1, 1, 1, 1, 1, 1, 1, 1, 1, 1, 1, 1, 1, 1, 1, 1, 1, 1, 1, 1, 1, 1, 1, 1, 1, 1, 1, 1, 1, 1, 0, 0, 0, 0, 0, 0, 0, 0, 0, 0, 0, 0, 0, 0, 0, 0, 0, 0, 0, 0, 1, 1, 1, 1, 1, 0, 0, 0, 0, 0, 0, 0, 0, 0, 0, 0, 0, 0, 0, 0, 0, 0, 0, 0, 0, 0, 0, 0, 0, 0, 0, 0, 0, 0, 0, 1, 1, 1, 1, 1, 1, 1, 1, 1, 1, 0, 0, 0, 0, 0, 0, 0, 0, 0, 0, 1, 1, 1, 1, 1])
_uv = me_002.uv_layers.new(name='UVマップ')
_uv.uv.foreach_set('vector', [0.0, 0.0, 0.0, 0.0, 0.0, 0.0, 0.0, 0.0, 0.0, 0.0, 0.0, 0.0, 0.0, 0.0, 0.0, 0.0, 0.0, 0.0, 0.0, 0.0, 0.0, 0.0, 0.0, 0.0, 0.0, 0.0, 0.0, 0.0, 0.0, 0.0, 0.0, 0.0, 0.0, 0.0, 0.0, 0.0, 0.0, 0.0, 0.0, 0.0, 0.0, 0.0, 0.0, 0.0, 0.0, 0.0, 0.0, 0.0, 0.0, 0.0, 0.0, 0.0, 0.0, 0.0, 0.0, 0.0, 0.0, 0.0, 0.0, 0.0, 0.0, 0.0, 0.0, 0.0, 0.0, 0.0, 0.0, 0.0, 0.0, 0.0, 0.0, 0.0, 0.0, 0.0, 0.0, 0.0, 0.0, 0.0, 0.0, 0.0, 0.0, 0.0, 0.0, 0.0, 0.0, 0.0, 0.0, 0.0, 0.0, 0.0, 0.0, 0.0, 0.0, 0.0, 0.0, 0.0, 0.0, 0.0, 0.0, 0.0, 0.0, 0.0, 0.0, 0.0, 0.0, 0.0, 0.0, 0.0, 0.0, 0.0, 0.0, 0.0, 0.9999, 9.998e-05, 0.9999, 0.9999, 9.998e-05, 0.9999, 9.998e-05, 0.0001001, 0.9999, 9.998e-05, 0.9999, 0.9999, 9.998e-05, 0.9999, 9.998e-05, 0.0001002, 0.0, 0.0, 0.0, 0.0, 0.0, 0.0, 0.0, 0.0, 0.0, 0.0, 0.0, 0.0, 0.0, 0.0, 0.0, 0.0, 0.0, 0.0, 0.0, 0.0, 0.0, 0.0, 0.0, 0.0, 0.0, 0.0, 0.0, 0.0, 0.0, 0.0, 0.0, 0.0, 0.0, 0.0, 0.0, 0.0, 0.0, 0.0, 0.0, 0.0, 0.0, 0.0, 0.0, 0.0, 0.0, 0.0, 0.0, 0.0, 0.0, 0.0, 0.0, 0.0, 0.0, 0.0, 0.0, 0.0, 0.0, 0.0, 0.0, 0.0, 0.0, 0.0, 0.0, 0.0, 0.0, 0.0, 0.0, 0.0, 0.0, 0.0, 0.0, 0.0, 0.0, 0.0, 0.0, 0.0, 0.0, 0.0, 0.0, 0.0, 0.0, 0.0, 0.0, 0.0, 0.0, 0.0, 0.0, 0.0, 0.0, 0.0, 0.0, 0.0, 0.0, 0.0, 0.0, 0.0, 0.0, 0.0, 0.0, 0.0, 0.0, 0.0, 0.0, 0.0, 0.0, 0.0, 0.0, 0.0, 0.0, 0.0, 0.0, 0.0, 0.0, 0.0, 0.0, 0.0, 0.0, 0.0, 0.0, 0.0, 0.0, 0.0, 0.0, 0.0, 0.0, 0.0, 0.0, 0.0, 0.0, 0.0, 0.0, 0.0, 0.0, 0.0, 0.0, 0.0, 0.0, 0.0, 0.0, 0.0, 0.0, 0.0, 0.0, 0.0, 0.0, 0.0, 0.0, 0.0, 0.0, 0.0, 0.0, 0.0, 0.0, 0.0, 0.0, 0.0, 0.0, 0.0, 0.0, 0.0, 0.0, 0.0, 0.0, 0.0, 0.0, 0.0, 0.0, 0.0, 0.0, 0.0, 0.0, 0.0, 0.0, 0.0, 0.0, 0.0, 0.0, 0.0, 0.0, 0.0, 0.0, 0.0, 0.0, 0.0, 0.0, 0.0, 0.0, 0.0, 0.0, 0.0, 0.0, 0.0, 0.0, 0.0, 0.0, 0.0, 0.0, 0.0, 0.0, 0.0, 0.0, 0.0, 0.9999, 0.0001004, 0.9999, 0.9999, 9.966e-05, 0.9999, 9.942e-05, 0.0001007, 0.9999, 0.0001004, 0.9999, 0.9999, 9.954e-05, 0.9999, 9.942e-05, 0.0001007, 0.0, 0.0, 0.0, 0.0, 0.0, 0.0, 0.0, 0.0, 0.0, 0.0, 0.0, 0.0, 0.0, 0.0, 0.0, 0.0, 0.0, 0.0, 0.0, 0.0, 0.0, 0.0, 0.0, 0.0, 0.0, 0.0, 0.0, 0.0, 0.0, 0.0, 0.0, 0.0, 0.0, 0.0, 0.0, 0.0, 0.0, 0.0, 0.0, 0.0, 0.0, 0.0, 0.0, 0.0, 0.0, 0.0, 0.0, 0.0, 0.0, 0.0, 0.0, 0.0, 0.0, 0.0, 0.0, 0.0, 0.0, 0.0, 0.0, 0.0, 0.0, 0.0, 0.0, 0.0, 0.0, 0.0, 0.0, 0.0, 0.0, 0.0, 0.0, 0.0, 0.0, 0.0, 0.0, 0.0, 0.0, 0.0, 0.0, 0.0, 0.0, 0.0, 0.0, 0.0, 0.0, 0.0, 0.0, 0.0, 0.0, 0.0, 0.0, 0.0, 0.0, 0.0, 0.0, 0.0, 0.0, 0.0, 0.0, 0.0, 0.0, 0.0, 0.0, 0.0, 0.0, 0.0, 0.0, 0.0, 0.0, 0.0, 0.0, 0.0, 0.9999, 0.0001004, 0.9999, 0.9999, 9.948e-05, 0.9999, 9.942e-05, 0.0001007, 0.9999, 0.0001006, 0.9999, 0.9999, 9.936e-05, 0.9999, 9.945e-05, 0.0001006, 0.9999, 9.998e-05, 0.9999, 0.9999, 9.998e-05, 0.9999, 0.0001001, 9.998e-05, 0.9999, 9.998e-05, 0.9999, 0.9999, 9.998e-05, 0.9999, 0.0001001, 9.998e-05, 9.984e-05, 1.001, 0.9999, 1.001, 0.9999, 0.001191, 9.984e-05, 0.001191, 9.984e-05, 1.001, 0.9999, 1.001, 0.9999, 0.001191, 9.996e-05, 0.001191, 0.0001004, 1.001, 0.9999, 1.001, 0.9999, 0.00119, 0.0001003, 0.00119, 0.0001004, 1.001, 0.9999, 1.001, 0.9999, 0.00119, 0.0001004, 0.00119, 0.0001004, 1.001, 0.9999, 1.001, 0.9999, 0.00119, 0.0001004, 0.00119, 0.0001004, 1.001, 0.9999, 1.001, 0.9999, 0.00119, 0.0001005, 0.00119, 9.984e-05, 1.001, 0.9999, 1.001, 0.9999, 0.001191, 9.984e-05, 0.001191, 9.984e-05, 1.001, 0.9999, 1.001, 0.9999, 0.001191, 9.984e-05, 0.001191, 9.984e-05, 1.001, 0.9999, 1.001, 0.9999, 0.001191, 9.984e-05, 0.001191, 9.984e-05, 1.001, 0.9999, 1.001, 0.9999, 0.001191, 9.984e-05, 0.001191, 9.984e-05, 1.001, 0.9999, 1.001, 0.9999, 0.001191, 9.996e-05, 0.001191, 9.984e-05, 1.001, 0.9999, 1.001, 0.9999, 0.001191, 9.984e-05, 0.001191, 0.9999, 9.998e-05, 0.9999, 0.9999, 9.998e-05, 0.9999, 0.0001001, 9.998e-05, 0.9999, 9.998e-05, 0.9999, 0.9999, 9.998e-05, 0.9999, 0.0001001, 9.998e-05, 0.25, 0.6269, 0.25, 0.7516, 1.192e-07, 0.7516, 1.192e-07, 0.6269, 0.25, 0.2743, 0.25, 0.3865, 0.0, 0.3887, 0.0, 0.2743, 0.25, 0.7516, 0.25, 0.8751, 1.49e-07, 0.8751, 1.192e-07, 0.7516, 0.25, 0.3865, 0.25, 0.5011, 0.0, 0.5033, 0.0, 0.3887, 0.25, 0.8751, 0.25, 0.9976, 1.788e-07, 0.9976, 1.49e-07, 0.8751, 0.25, 0.5011, 0.25, 0.6156, 0.0, 0.6178, 0.0, 0.5033, 0.25, 0.00109, 0.25, 0.1258, 0.0, 0.1258, 0.0, 0.00109, 0.25, 0.6156, 0.25, 0.7307, 0.0, 0.7307, 0.0, 0.6178, 0.25, 0.1258, 0.25, 0.2489, 2.98e-08, 0.2489, 0.0, 0.1258, 0.25, 0.7307, 0.25, 0.8436, 2.98e-08, 0.8436, 0.0, 0.7307, 0.9999, 9.998e-05, 0.9999, 0.9999, 9.998e-05, 0.9999, 9.998e-05, 0.0001002, 0.9999, 9.998e-05, 0.9999, 0.9999, 9.998e-05, 0.9999, 9.998e-05, 0.0001001, 0.25, 0.2489, 0.25, 0.3733, 2.98e-08, 0.3733, 2.98e-08, 0.2489, 0.25, 0.8436, 0.25, 1.001, 5.96e-08, 1.001, 2.98e-08, 0.8436, 0.25, 0.3733, 0.25, 0.5005, 2.98e-08, 0.5, 2.98e-08, 0.3733, 0.25, 0.5005, 0.25, 0.6258, 2.98e-08, 0.6258, 2.98e-08, 0.5, 0.25, 0.001536, 0.25, 0.1267, 8.941e-08, 0.1267, 5.96e-08, 0.001536, 0.25, 0.6258, 0.25, 0.7528, 2.98e-08, 0.7528, 2.98e-08, 0.6258, 0.25, 0.1267, 0.25, 0.251, 1.192e-07, 0.251, 8.941e-08, 0.1267, 0.25, 0.7528, 0.25, 0.8787, 5.96e-08, 0.8787, 2.98e-08, 0.7528, 0.25, 0.251, 0.25, 0.3762, 1.192e-07, 0.3762, 1.192e-07, 0.251, 0.25, 0.8787, 0.25, 1.001, 8.941e-08, 1.001, 5.96e-08, 0.8787, 0.25, 0.3762, 0.25, 0.5016, 1.192e-07, 0.5016, 1.192e-07, 0.3762, 0.0, 0.0, 0.0, 0.0, 0.0, 0.0, 0.0, 0.0, 0.25, 0.1623, 0.25, 0.2743, 0.0, 0.2743, 0.0, 0.1623, 0.25, 0.6258, 0.25, 0.5005, 0.5, 0.4984, 0.5, 0.6258, 0.25, 0.7528, 0.25, 0.6258, 0.5, 0.6258, 0.5, 0.7528, 0.25, 0.8787, 0.25, 0.7528, 0.5, 0.7528, 0.5, 0.8787, 0.25, 1.001, 0.25, 0.8787, 0.5, 0.8787, 0.5, 1.001, 0.25, 0.1623, 0.25, -2.384e-07, 0.5, 0.00218, 0.5, 0.1623, 0.25, 0.2743, 0.25, 0.1623, 0.5, 0.1623, 0.5, 0.2743, 0.25, 0.3865, 0.25, 0.2743, 0.5, 0.2743, 0.5, 0.3887, 0.25, 0.5011, 0.25, 0.3865, 0.5, 0.3887, 0.5, 0.5033, 0.25, 0.6156, 0.25, 0.5011, 0.5, 0.5033, 0.5, 0.6178, 0.25, 0.7307, 0.25, 0.6156, 0.5, 0.6178, 0.5, 0.7307, 0.25, 0.8436, 0.25, 0.7307, 0.5, 0.7307, 0.5, 0.8436, 0.25, 1.001, 0.25, 0.8436, 0.5, 0.8436, 0.5, 1.001, 0.25, 0.1267, 0.25, 0.001536, 0.5, 0.001537, 0.5, 0.1267, 0.25, 0.251, 0.25, 0.1267, 0.5, 0.1267, 0.5, 0.251, 0.25, 0.3762, 0.25, 0.251, 0.5, 0.251, 0.5, 0.3762, 0.25, 1.0, 0.25, 0.0, 0.5, 0.0, 0.5, 1.0, 0.25, 1.0, 0.25, 0.0, 0.5, 0.0, 0.5, 1.0, 0.25, 0.5016, 0.25, 0.3762, 0.5, 0.3762, 0.5, 0.5016, 0.25, 0.6269, 0.25, 0.5016, 0.5, 0.5016, 0.5, 0.6269, 0.25, 0.7516, 0.25, 0.6269, 0.5, 0.6269, 0.5, 0.7516, 0.25, 0.8751, 0.25, 0.7516, 0.5, 0.7516, 0.5, 0.8751, 0.25, 0.9976, 0.25, 0.8751, 0.5, 0.8751, 0.5, 0.9976, 0.25, 0.1258, 0.25, 0.00109, 0.5, 0.00109, 0.5, 0.1258, 0.25, 0.2489, 0.25, 0.1258, 0.5, 0.1258, 0.5, 0.2489, 0.25, 0.3733, 0.25, 0.2489, 0.5, 0.2489, 0.5, 0.3733, 0.25, 0.5005, 0.25, 0.3733, 0.5, 0.3733, 0.5, 0.4984, 0.25, 0.5016, 0.25, 0.6269, 1.192e-07, 0.6269, 1.192e-07, 0.5016, 0.25, -2.384e-07, 0.25, 0.1623, 0.0, 0.1623, 0.0, 0.00218, 1.0, 0.625, 1.0, 0.75, 9.799e-05, 0.75, 9.775e-05, 0.625, 0.25, 1.0, 0.25, 0.0, 0.5, 0.0, 0.5, 1.0, 0.25, 1.0, 0.25, -1.192e-07, 0.5, 1.192e-07, 0.5, 1.0, 1.0, 0.5, 1.0, 0.625, 9.775e-05, 0.625, 9.799e-05, 0.5, 1.0, 0.375, 1.0, 0.5, 9.799e-05, 0.5, 9.775e-05, 0.375, 1.0, 0.25, 1.0, 0.375, 9.775e-05, 0.375, 9.787e-05, 0.25, 1.0, 0.1251, 1.0, 0.25, 9.787e-05, 0.25, 9.799e-05, 0.1251, 1.0, 9.799e-05, 1.0, 0.1251, 9.799e-05, 0.1251, 9.775e-05, 9.775e-05, 1.0, 0.8749, 1.0, 0.9999, -1.192e-07, 0.9999, 1.192e-07, 0.8749, 1.0, 0.75, 1.0, 0.8749, 1.192e-07, 0.8749, -1.192e-07, 0.75, 1.0, 0.625, 1.0, 0.75, -1.192e-07, 0.75, -1.192e-07, 0.625, 1.0, 0.5, 1.0, 0.625, -1.192e-07, 0.625, -1.192e-07, 0.5, 1.0, 0.375, 1.0, 0.5, -1.192e-07, 0.5, -1.192e-07, 0.375, 0.25, 0.0, 0.25, 1.0, 0.0, 1.0, 0.0, 0.0, 0.25, 0.0, 0.25, 1.0, 6.317e-05, 1.0, 6.308e-05, 0.0, 1.0, 0.25, 1.0, 0.375, -1.192e-07, 0.375, -1.192e-07, 0.25, 1.0, 0.1251, 1.0, 0.25, -1.192e-07, 0.25, -3.576e-07, 0.1251, 1.0, 9.871e-05, 1.0, 0.1251, -3.576e-07, 0.1251, 1.192e-07, 9.799e-05, 1.0, 0.8749, 1.0, 0.9999, 9.823e-05, 0.9999, 9.811e-05, 0.8749, 1.0, 0.75, 1.0, 0.8749, 9.811e-05, 0.8749, 9.811e-05, 0.75, 1.0, 0.625, 1.0, 0.75, 9.811e-05, 0.75, 9.775e-05, 0.625, 0.25, -1.192e-07, 0.25, 1.0, 2.384e-07, 1.0, -1.192e-07, 1.192e-07, 1.0, 0.5, 1.0, 0.625, 9.775e-05, 0.625, 9.775e-05, 0.5, 1.0, 0.375, 1.0, 0.5, 9.775e-05, 0.5, 9.775e-05, 0.375, 0.25, 0.0, 0.25, 1.0, 6.329e-05, 1.0, 6.32e-05, 0.0, 1.0, 0.25, 1.0, 0.375, 9.775e-05, 0.375, 9.775e-05, 0.25, 1.0, 0.1251, 1.0, 0.25, 9.775e-05, 0.25, 9.775e-05, 0.1251, 1.0, 9.823e-05, 1.0, 0.1251, 9.775e-05, 0.1251, 9.799e-05, 9.775e-05, 1.0, 0.8749, 1.0, 0.9999, 9.775e-05, 0.9999, 9.787e-05, 0.8749, 1.0, 0.75, 1.0, 0.8749, 9.787e-05, 0.8749, 9.799e-05, 0.75, 1.0, 0.6308, 1.0, 0.7616, -1.192e-07, 0.7616, -1.192e-07, 0.6308, 1.0, 0.5, 1.0, 0.6308, -1.192e-07, 0.6308, -1.192e-07, 0.5, 1.0, 0.3692, 1.0, 0.5, -1.192e-07, 0.5, 1.192e-07, 0.3692, 1.0, 0.2384, 1.0, 0.3692, 1.192e-07, 0.3692, 1.192e-07, 0.2384, 1.0, 0.1076, 1.0, 0.2384, 1.192e-07, 0.2384, 1.192e-07, 0.1076, 1.0, 5.96e-07, 1.0, 0.1076, 1.192e-07, 0.1076, 1.192e-07, -1.192e-07, 1.0, 0.8749, 1.0, 0.9999, 9.785e-05, 0.9999, 9.796e-05, 0.8749, 1.0, 0.75, 1.0, 0.8749, 9.796e-05, 0.8749, 9.791e-05, 0.75, 1.0, 0.625, 1.0, 0.75, 9.791e-05, 0.75, 9.791e-05, 0.625, 1.0, 0.5, 1.0, 0.625, 9.791e-05, 0.625, 9.779e-05, 0.5, 1.0, 0.375, 1.0, 0.5, 9.779e-05, 0.5, 9.779e-05, 0.375, 1.0, 0.25, 1.0, 0.375, 9.779e-05, 0.375, 9.774e-05, 0.25, 1.0, 0.1251, 1.0, 0.25, 9.774e-05, 0.25, 9.779e-05, 0.1251, 0.0, 0.0, 0.0, 0.0, 0.0, 0.0, 0.0, 0.0, 0.0, 0.0, 0.0, 0.0, 0.0, 0.0, 0.0, 0.0, 1.0, 9.819e-05, 1.0, 0.1251, 9.779e-05, 0.1251, 9.779e-05, 9.774e-05, 1.0, 0.8749, 1.0, 0.9999, 9.836e-05, 0.9999, 9.823e-05, 0.8749, 1.0, 0.75, 1.0, 0.8749, 9.823e-05, 0.8749, 9.811e-05, 0.75, 1.0, 0.625, 1.0, 0.75, 9.811e-05, 0.75, 9.786e-05, 0.625, 1.0, 0.5, 1.0, 0.625, 9.786e-05, 0.625, 9.786e-05, 0.5, 1.0, 0.375, 1.0, 0.5, 9.786e-05, 0.5, 9.774e-05, 0.375, 1.0, 0.25, 1.0, 0.375, 9.774e-05, 0.375, 9.786e-05, 0.25, 1.0, 0.1251, 1.0, 0.25, 9.786e-05, 0.25, 9.786e-05, 0.1251, 1.0, 9.848e-05, 1.0, 0.1251, 9.786e-05, 0.1251, 9.805e-05, 9.774e-05, 1.0, 0.8924, 1.0, 1.0, 0.0, 1.0, 0.0, 0.8924, 1.0, 0.7616, 1.0, 0.8924, 0.0, 0.8924, -1.192e-07, 0.7616, 1.0, 0.75, 1.0, 0.8749, 9.787e-05, 0.8749, 9.799e-05, 0.75, 0.0, 0.0, 0.0, 0.0, 0.0, 0.0, 0.0, 0.0, 0.0, 0.0, 0.0, 0.0, 0.0, 0.0, 0.0, 0.0, 1.0, 0.8749, 1.0, 0.9999, 9.775e-05, 0.9999, 9.787e-05, 0.8749, 0.0, 0.0, 0.0, 0.0, 0.0, 0.0, 0.0, 0.0, 0.0, 0.0, 0.0, 0.0, 0.0, 0.0, 0.0, 0.0, 1.0, 9.823e-05, 1.0, 0.1251, 9.775e-05, 0.1251, 9.799e-05, 9.775e-05, 1.0, 0.1251, 1.0, 0.25, 9.775e-05, 0.25, 9.775e-05, 0.1251, 1.0, 0.25, 1.0, 0.375, 9.775e-05, 0.375, 9.775e-05, 0.25, 1.0, 0.375, 1.0, 0.5, 9.775e-05, 0.5, 9.775e-05, 0.375, 1.0, 0.5, 1.0, 0.625, 9.775e-05, 0.625, 9.775e-05, 0.5, 1.0, 0.625, 1.0, 0.75, 9.811e-05, 0.75, 9.775e-05, 0.625, 1.0, 0.75, 1.0, 0.8749, 9.811e-05, 0.8749, 9.811e-05, 0.75, 0.0, 0.0, 0.0, 0.0, 0.0, 0.0, 0.0, 0.0, 0.0, 0.0, 0.0, 0.0, 0.0, 0.0, 0.0, 0.0, 1.0, 0.8749, 1.0, 0.9999, 9.823e-05, 0.9999, 9.811e-05, 0.8749, 1.0, 9.871e-05, 1.0, 0.1251, -3.576e-07, 0.1251, 1.192e-07, 9.799e-05, 1.0, 0.1251, 1.0, 0.25, -1.192e-07, 0.25, -3.576e-07, 0.1251, 1.0, 0.25, 1.0, 0.375, -1.192e-07, 0.375, -1.192e-07, 0.25, 1.0, 0.375, 1.0, 0.5, -1.192e-07, 0.5, -1.192e-07, 0.375, 1.0, 0.5, 1.0, 0.625, -1.192e-07, 0.625, -1.192e-07, 0.5, 1.0, 0.625, 1.0, 0.75, -1.192e-07, 0.75, -1.192e-07, 0.625, 1.0, 0.75, 1.0, 0.8749, 1.192e-07, 0.8749, -1.192e-07, 0.75, 1.0, 0.8749, 1.0, 0.9999, -1.192e-07, 0.9999, 1.192e-07, 0.8749, 1.0, 9.799e-05, 1.0, 0.1251, 9.799e-05, 0.1251, 9.775e-05, 9.775e-05, 1.0, 0.1251, 1.0, 0.25, 9.787e-05, 0.25, 9.799e-05, 0.1251, 1.0, 0.25, 1.0, 0.375, 9.775e-05, 0.375, 9.787e-05, 0.25, 0.0, 0.0, 0.0, 0.0, 0.0, 0.0, 0.0, 0.0, 1.0, 0.375, 1.0, 0.5, 9.799e-05, 0.5, 9.775e-05, 0.375, 0.0, 0.0, 0.0, 0.0, 0.0, 0.0, 0.0, 0.0, 1.0, 0.5, 1.0, 0.625, 9.775e-05, 0.625, 9.799e-05, 0.5, 1.0, 0.625, 1.0, 0.75, 9.799e-05, 0.75, 9.775e-05, 0.625, 0.75, 0.00109, 0.5, 0.00109, 0.5, 1.001, 0.75, 1.001, 0.75, 0.00109, 0.5, 0.00109, 0.5, 1.001, 0.75, 1.001, 0.75, 0.00109, 0.5, 0.00109, 0.5, 1.001, 0.75, 1.001, 0.75, 0.00109, 0.5, 0.00109, 0.5, 1.001, 0.75, 1.001, 0.75, 1.001, 1.0, 1.001, 1.0, 0.00109, 0.75, 0.00109, 0.75, 1.001, 0.9999, 1.001, 0.9999, 0.00109, 0.75, 0.00109, 0.75, 1.001, 1.0, 1.001, 1.0, 0.00109, 0.75, 0.00109, 0.75, 1.001, 0.9999, 1.001, 0.9999, 0.00109, 0.75, 0.00109, 1.0, 1.001, 1.0, 1.001, 1.0, 1.001, 1.0, 1.001, 1.0, 1.001, 1.0, 1.001, 1.0, 1.001, 1.0, 1.001, 1.0, 1.001, 1.0, 1.001, 1.0, 1.001, 1.0, 1.001, 1.0, 1.001, 1.0, 1.001, 1.0, 1.001, 1.0, 1.001, 1.0, 1.001, 1.0, 1.001, 1.0, 1.001, 1.0, 1.001, 1.0, 1.001, 1.0, 1.001, 1.0, 1.001, 1.0, 1.001, 1.0, 1.001, 1.0, 1.001, 1.0, 1.001, 1.0, 1.001, 1.0, 1.001, 1.0, 1.001, 1.0, 1.001, 1.0, 1.001, 1.0, 1.001, 1.0, 1.001, 1.0, 1.001, 1.0, 1.001, 1.0, 1.001, 1.0, 1.001, 1.0, 1.001, 1.0, 1.001, -1.192e-07, 0.3761, 0.9999, 0.3761, 0.9999, 0.2511, -1.192e-07, 0.2511, -2.384e-07, 0.5011, 0.9999, 0.5011, 0.9999, 0.3761, -1.192e-07, 0.3761, -3.576e-07, 0.6261, 0.9999, 0.6261, 0.9999, 0.5011, -2.384e-07, 0.5011, -3.576e-07, 0.751, 0.9999, 0.751, 0.9999, 0.6261, -3.576e-07, 0.6261, -2.384e-07, 0.876, 0.9999, 0.876, 0.9999, 0.751, -3.576e-07, 0.751, -2.384e-07, 1.001, 0.9999, 1.001, 0.9999, 0.876, -2.384e-07, 0.876, -2.384e-07, 0.1262, 1.0, 0.1262, 1.0, 0.001187, -2.384e-07, 0.001187, -5.96e-08, 0.2511, 1.0, 0.2511, 1.0, 0.1262, -2.384e-07, 0.1262, 0.0, 0.3761, 1.0, 0.3761, 1.0, 0.2511, -5.96e-08, 0.2511, -5.96e-08, 0.5011, 1.0, 0.5011, 1.0, 0.3761, 0.0, 0.3761, 5.96e-08, 0.6261, 1.0, 0.6261, 1.0, 0.5011, -5.96e-08, 0.5011, -1.192e-07, 0.751, 1.0, 0.751, 1.0, 0.6261, 5.96e-08, 0.6261, -1.192e-07, 0.876, 1.0, 0.876, 1.0, 0.751, -1.192e-07, 0.751, -2.384e-07, 1.001, 1.0, 1.001, 1.0, 0.876, -1.192e-07, 0.876, -4.768e-07, 0.1262, 0.9999, 0.1262, 0.9999, 0.001187, -4.768e-07, 0.001189, -1.192e-07, 0.2511, 0.9999, 0.2511, 0.9999, 0.1262, -4.768e-07, 0.1262, 0.0, 0.3761, 0.9999, 0.3761, 0.9999, 0.2511, -1.192e-07, 0.2511, 0.0, 0.5011, 0.9999, 0.5011, 0.9999, 0.3761, 0.0, 0.3761, 0.0, 0.6261, 0.9999, 0.6261, 0.9999, 0.5011, 0.0, 0.5011, -1.192e-07, 0.751, 0.9999, 0.751, 0.9999, 0.6261, 0.0, 0.6261, 0.0, 0.876, 0.9999, 0.876, 0.9999, 0.751, -1.192e-07, 0.751, -1.192e-07, 1.001, 0.9999, 1.001, 0.9999, 0.876, 0.0, 0.876, 0.0, 0.1262, 0.9999, 0.1262, 0.9999, 0.001187, 1.192e-07, 0.001188, -1.192e-07, 0.2511, 0.9999, 0.2511, 0.9999, 0.1262, 5.96e-08, 0.1262, -2.384e-07, 0.2395, 1.0, 0.2395, 1.0, 0.1087, -4.768e-07, 0.1087, -4.768e-07, 0.1087, 1.0, 0.1087, 1.0, 0.001088, -4.768e-07, 0.001089, -2.384e-07, 1.001, 0.9999, 1.001, 0.9999, 0.876, -1.192e-07, 0.876, -1.192e-07, 0.876, 0.9999, 0.876, 0.9999, 0.751, -5.96e-08, 0.751, -5.96e-08, 0.751, 0.9999, 0.751, 0.9999, 0.6261, 0.0, 0.6261, 0.0, 0.6261, 0.9999, 0.6261, 0.9999, 0.5011, 5.96e-08, 0.5011, 5.96e-08, 0.5011, 0.9999, 0.5011, 0.9999, 0.3761, 0.0, 0.3761, 0.0, 0.3761, 0.9999, 0.3761, 0.9999, 0.2511, -5.96e-08, 0.2511, -5.96e-08, 0.2511, 0.9999, 0.2511, 0.9999, 0.1262, -2.384e-07, 0.1262, -2.384e-07, 0.1262, 0.9999, 0.1262, 0.9999, 0.001187, -4.768e-07, 0.001189, -2.384e-07, 1.001, 0.9999, 1.001, 0.9999, 0.876, -2.384e-07, 0.876, -2.384e-07, 0.876, 0.9999, 0.876, 0.9999, 0.751, -3.576e-07, 0.751, -3.576e-07, 0.751, 0.9999, 0.751, 0.9999, 0.6261, -1.192e-07, 0.6261, -1.192e-07, 0.6261, 0.9999, 0.6261, 0.9999, 0.5011, -3.576e-07, 0.5011, -3.576e-07, 0.5011, 0.9999, 0.5011, 0.9999, 0.3761, -3.576e-07, 0.3761, -3.576e-07, 0.3761, 0.9999, 0.3761, 0.9999, 0.2511, -3.576e-07, 0.2511, -3.576e-07, 0.2511, 0.9999, 0.2511, 0.9999, 0.1262, -4.768e-07, 0.1262, -4.768e-07, 0.1262, 0.9999, 0.1262, 0.9999, 0.001188, -4.768e-07, 0.001187, -2.384e-07, 1.001, 1.0, 1.001, 1.0, 0.8935, -1.192e-07, 0.8935, -1.192e-07, 0.8935, 1.0, 0.8935, 1.0, 0.7627, -3.576e-07, 0.7627, -3.576e-07, 0.7627, 1.0, 0.7627, 1.0, 0.6319, -3.576e-07, 0.6319, -3.576e-07, 0.6319, 1.0, 0.6319, 1.0, 0.5011, -3.576e-07, 0.5011, -3.576e-07, 0.5011, 1.0, 0.5011, 1.0, 0.3703, -2.384e-07, 0.3703, -2.384e-07, 0.3703, 1.0, 0.3703, 1.0, 0.2395, -2.384e-07, 0.2395, -1.192e-07, 0.2511, 0.9999, 0.2511, 0.9999, 0.1262, 5.96e-08, 0.1262, 0.0, 0.1262, 0.9999, 0.1262, 0.9999, 0.001187, 1.192e-07, 0.001188, -1.192e-07, 1.001, 0.9999, 1.001, 0.9999, 0.876, 0.0, 0.876, 0.0, 0.876, 0.9999, 0.876, 0.9999, 0.751, -1.192e-07, 0.751, -1.192e-07, 0.751, 0.9999, 0.751, 0.9999, 0.6261, 0.0, 0.6261, 0.0, 0.6261, 0.9999, 0.6261, 0.9999, 0.5011, 0.0, 0.5011, 0.0, 0.5011, 0.9999, 0.5011, 0.9999, 0.3761, 0.0, 0.3761, 0.0, 0.3761, 0.9999, 0.3761, 0.9999, 0.2511, -1.192e-07, 0.2511, -1.192e-07, 0.2511, 0.9999, 0.2511, 0.9999, 0.1262, -4.768e-07, 0.1262, -4.768e-07, 0.1262, 0.9999, 0.1262, 0.9999, 0.001187, -4.768e-07, 0.001189, -2.384e-07, 1.001, 1.0, 1.001, 1.0, 0.876, -1.192e-07, 0.876, -1.192e-07, 0.876, 1.0, 0.876, 1.0, 0.751, -1.192e-07, 0.751, -1.192e-07, 0.751, 1.0, 0.751, 1.0, 0.6261, 5.96e-08, 0.6261, 5.96e-08, 0.6261, 1.0, 0.6261, 1.0, 0.5011, -5.96e-08, 0.5011, -5.96e-08, 0.5011, 1.0, 0.5011, 1.0, 0.3761, 0.0, 0.3761, 0.0, 0.3761, 1.0, 0.3761, 1.0, 0.2511, -5.96e-08, 0.2511, -5.96e-08, 0.2511, 1.0, 0.2511, 1.0, 0.1262, -2.384e-07, 0.1262, -2.384e-07, 0.1262, 1.0, 0.1262, 1.0, 0.001187, -2.384e-07, 0.001187, -2.384e-07, 1.001, 0.9999, 1.001, 0.9999, 0.876, -2.384e-07, 0.876, -2.384e-07, 0.876, 0.9999, 0.876, 0.9999, 0.751, -3.576e-07, 0.751, -3.576e-07, 0.751, 0.9999, 0.751, 0.9999, 0.6261, -3.576e-07, 0.6261, -3.576e-07, 0.6261, 0.9999, 0.6261, 0.9999, 0.5011, -2.384e-07, 0.5011, -2.384e-07, 0.5011, 0.9999, 0.5011, 0.9999, 0.3761, -1.192e-07, 0.3761, -1.192e-07, 0.3761, 0.9999, 0.3761, 0.9999, 0.2511, -1.192e-07, 0.2511, 0.75, 1.001, 1.0, 0.9989, 1.0, 0.8388, 0.75, 0.8388, 0.75, 0.4994, 1.0, 0.4994, 1.0, 0.3742, 0.75, 0.3742, 0.75, 0.5006, 0.5, 0.5027, 0.5, 0.6278, 0.75, 0.6278, 0.75, 0.6278, 0.5, 0.6278, 0.5, 0.7522, 0.75, 0.7522, 0.75, 0.7522, 0.5, 0.7522, 0.5, 0.8752, 0.75, 0.8752, 0.75, 0.8752, 0.5, 0.8752, 0.5, 1.0, 0.75, 1.0, 0.75, 0.003493, 0.5, 0.003493, 0.5, 0.126, 0.75, 0.126, 0.75, 0.126, 0.5, 0.126, 0.5, 0.2495, 0.75, 0.2495, 0.75, 0.2495, 0.5, 0.2495, 0.5, 0.3742, 0.75, 0.3742, 0.75, 0.3742, 0.5, 0.3742, 0.5, 0.4994, 0.75, 0.4994, 0.75, 0.4994, 0.5, 0.4994, 0.5, 0.6249, 0.75, 0.6249, 0.75, 0.6249, 0.5, 0.6249, 0.5, 0.7501, 0.75, 0.7501, 0.75, 0.7501, 0.5, 0.7501, 0.5, 0.8744, 0.75, 0.8744, 0.75, 0.8744, 0.5, 0.8744, 0.5, 0.9996, 0.75, 0.9996, 0.75, 0.0, 0.5, 0.0, 0.5, 0.1575, 0.75, 0.1575, 0.75, 0.1575, 0.5, 0.1575, 0.5, 0.2704, 0.75, 0.2704, 0.75, 0.2704, 0.5, 0.2704, 0.5, 0.3833, 0.75, 0.3855, 0.75, 0.3855, 0.5, 0.3833, 0.5, 0.4978, 0.75, 0.5, 0.75, 0.5, 0.5, 0.4978, 0.5, 0.6124, 0.75, 0.6146, 0.75, 0.6146, 0.5, 0.6124, 0.5, 0.7268, 0.75, 0.7268, 0.75, 0.7268, 0.5, 0.7268, 0.5, 0.8388, 0.75, 0.8388, 0.75, 0.8388, 0.5, 0.8388, 0.5, 0.9989, 0.75, 1.001, 0.75, -2.384e-07, 0.5, 0.0, 0.5, 0.1224, 0.75, 0.1224, 0.75, 0.1224, 0.5, 0.1224, 0.5, 0.2483, 0.75, 0.2483, 0.75, 0.2483, 0.5, 0.2483, 0.5, 0.3753, 0.75, 0.3753, 0.75, 0.3753, 0.5, 0.3753, 0.5, 0.5027, 0.75, 0.5006, 0.75, 0.8388, 1.0, 0.8388, 1.0, 0.7268, 0.75, 0.7268, 1.0, 1.001, 1.0, 1.001, 1.0, 1.001, 1.0, 1.001, 0.75, 0.6249, 1.0, 0.6249, 1.0, 0.4994, 0.75, 0.4994, 0.75, 0.1224, 1.0, 0.1224, 1.0, -1.192e-07, 0.75, -2.384e-07, 0.75, 0.7501, 1.0, 0.7501, 1.0, 0.6249, 0.75, 0.6249, 0.75, 0.2483, 1.0, 0.2483, 1.0, 0.1224, 0.75, 0.1224, 0.75, 0.8744, 1.0, 0.8744, 1.0, 0.7501, 0.75, 0.7501, 0.75, 0.3753, 1.0, 0.3753, 1.0, 0.2483, 0.75, 0.2483, 0.75, 0.9996, 1.0, 0.9996, 1.0, 0.8744, 0.75, 0.8744, 0.75, 0.5006, 1.0, 0.5011, 1.0, 0.3753, 0.75, 0.3753, 0.75, 0.6278, 1.0, 0.6278, 1.0, 0.5011, 0.75, 0.5006, 0.75, 0.1575, 1.0, 0.1575, 1.0, -1.192e-07, 0.75, 0.0, 0.75, 0.7522, 1.0, 0.7522, 1.0, 0.6278, 0.75, 0.6278, 0.75, 0.2704, 1.0, 0.2704, 1.0, 0.1575, 0.75, 0.1575, 0.75, 0.8752, 1.0, 0.8752, 1.0, 0.7522, 0.75, 0.7522, 0.75, 0.3855, 1.0, 0.3833, 1.0, 0.2704, 0.75, 0.2704, 0.75, 1.0, 1.0, 1.0, 1.0, 0.8752, 0.75, 0.8752, 0.75, 0.5, 1.0, 0.4978, 1.0, 0.3833, 0.75, 0.3855, 0.75, 0.126, 1.0, 0.126, 1.0, 0.003493, 0.75, 0.003493, 0.75, 0.6146, 1.0, 0.6124, 1.0, 0.4978, 0.75, 0.5, 0.75, 0.2495, 1.0, 0.2495, 1.0, 0.126, 0.75, 0.126, 0.75, 0.7268, 1.0, 0.7268, 1.0, 0.6124, 0.75, 0.6146, 0.75, 0.3742, 1.0, 0.3742, 1.0, 0.2495, 0.75, 0.2495, 1.0, 1.001, 1.0, 1.001, 1.0, 1.001, 1.0, 1.001, 1.0, 1.001, 1.0, 1.001, 1.0, 1.001, 1.0, 1.001, 1.0, 1.001, 1.0, 1.001, 1.0, 1.001, 1.0, 1.001, 1.0, 1.001, 1.0, 1.001, 1.0, 1.001, 1.0, 1.001, 1.0, 1.001, 1.0, 1.001, 1.0, 1.001, 1.0, 1.001, 1.0, 1.001, 1.0, 1.001, 1.0, 1.001, 1.0, 1.001, 1.0, 1.001, 1.0, 1.001, 1.0, 1.001, 1.0, 1.001, 1.0, 1.001, 1.0, 1.001, 1.0, 1.001, 1.0, 1.001, 1.0, 1.001, 1.0, 1.001, 1.0, 1.001, 1.0, 1.001, 1.0, 1.001, 1.0, 1.001, 1.0, 1.001, 1.0, 1.001, 1.0, 1.001, 1.0, 1.001, 1.0, 1.001, 1.0, 1.001, 1.0, 1.001, 1.0, 1.001, 1.0, 1.001, 1.0, 1.001, 1.0, 1.001, 1.0, 1.001, 1.0, 1.001, 1.0, 1.001, 1.0, 1.001, 1.0, 1.001, 1.0, 1.001, 1.0, 1.001, 1.0, 1.001, 1.0, 1.001, 1.0, 1.001, 1.0, 1.001, 1.0, 1.001, 1.0, 1.001, 1.0, 1.001, 1.0, 1.001, 1.0, 1.001, 1.0, 1.001, 1.0, 1.001, 1.0, 1.001, 1.0, 1.001, 1.0, 1.001, 1.0, 1.001, 1.0, 1.001, 1.0, 1.001, 1.0, 1.001, 1.0, 1.001, 1.0, 1.001, 1.0, 1.001, 1.0, 1.001, 1.0, 1.001, 1.0, 1.001, 1.0, 1.001, 1.0, 1.001, 1.0, 1.001, 1.0, 1.001, 1.0, 1.001, 1.0, 1.001, 1.0, 1.001, 1.0, 1.001, 1.0, 1.001, 1.0, 1.001, 1.0, 1.001, 1.0, 1.001, 1.0, 1.001, 1.0, 1.001, 1.0, 1.001, 1.0, 1.001, 1.0, 1.001, 1.0, 1.001, 1.0, 1.001, 1.0, 1.001, 1.0, 1.001, 1.0, 1.001, 1.0, 1.001, 1.0, 1.001, 1.0, 1.001, 1.0, 1.001, 1.0, 1.001, 1.0, 1.001, 1.0, 1.001, 1.0, 1.001, 1.0, 1.001, 1.0, 1.001, 1.0, 1.001, 1.0, 1.001, 1.0, 1.001, 1.0, 1.001, 1.0, 1.001, 1.0, 1.001, 1.0, 1.001, 1.0, 1.001, 1.0, 1.001, 1.0, 1.001, 1.0, 1.001, 1.0, 1.001, 1.0, 1.001, 1.0, 1.001, 1.0, 1.001, 1.0, 1.001, 1.0, 1.001, 1.0, 1.001, 1.0, 1.001, 1.0, 1.001, 1.0, 1.001, 1.0, 1.001, 1.0, 1.001, 1.0, 1.001, 1.0, 1.001, 1.0, 1.001, 1.0, 1.001, 1.0, 1.001, 1.0, 1.001, 1.0, 1.001, 1.0, 1.001, 1.0, 1.001, 1.0, 1.001, 1.0, 1.001, 1.0, 1.001, 1.0, 1.001, 1.0, 1.001, 1.0, 1.001, 1.0, 1.001, 1.0, 1.001, 1.0, 1.001, 1.0, 1.001, 1.0, 1.001, 1.0, 1.001, 1.0, 1.001, 1.0, 1.001, 1.0, 1.001, 1.0, 1.001, 1.0, 1.001, 1.0, 1.001, 1.0, 1.001, 1.0, 1.001, 1.0, 1.001, 1.0, 1.001, 1.0, 1.001, 1.0, 1.001, 1.0, 1.001, 1.0, 1.001, 1.0, 1.001, 1.0, 1.001, 1.0, 1.001, 1.0, 1.001, 1.0, 1.001, 1.0, 1.001, 1.0, 1.001, 1.0, 1.001, 1.0, 1.001, 1.0, 1.001, 1.0, 1.001, 1.0, 1.001, 1.0, 1.001, 1.0, 1.001, 1.0, 1.001, 1.0, 1.001, 1.0, 1.001, 1.0, 1.001, 1.0, 1.001, 1.0, 1.001, 1.0, 1.001, 1.0, 1.001, 1.0, 1.001, 1.0, 1.001, 1.0, 1.001, 1.0, 1.001, 1.0, 1.001, 1.0, 1.001, 1.0, 1.001, 1.0, 1.001, 1.0, 1.001, 1.0, 1.001, 1.0, 1.001, 1.0, 1.001, 1.0, 1.001, 1.0, 1.001, 1.0, 1.001, 1.0, 1.001, 1.0, 1.001, 1.0, 1.001, 1.0, 1.001, 1.0, 1.001, 1.0, 1.001, 0.0, 0.0, 0.0, 0.0, 0.0, 0.0, 0.0, 0.0, 0.0, 0.0, 0.0, 0.0, 0.0, 0.0, 0.0, 0.0, 0.0, 0.0, 0.0, 0.0, 0.0, 0.0, 0.0, 0.0, 0.0, 0.0, 0.0, 0.0, 0.0, 0.0, 0.0, 0.0, 0.0, 0.0, 0.0, 0.0, 0.0, 0.0, 0.0, 0.0, 0.0, 0.0, 0.0, 0.0, 0.0, 0.0, 0.0, 0.0, 0.0, 0.0, 0.0, 0.0, 0.0, 0.0, 0.0, 0.0, 0.0, 0.0, 0.0, 0.0, 0.0, 0.0, 0.0, 0.0, 0.0, 0.0, 0.0, 0.0, 0.0, 0.0, 0.0, 0.0, 0.0, 0.0, 0.0, 0.0, 0.0, 0.0, 0.0, 0.0, 0.25, 0.0, 0.25, 1.0, 6.329e-05, 1.0, 6.32e-05, 0.0, 0.25, -1.192e-07, 0.25, 1.0, 2.384e-07, 1.0, -1.192e-07, 1.192e-07, 0.25, 0.0, 0.25, 1.0, 6.317e-05, 1.0, 6.308e-05, 0.0, 0.25, 0.0, 0.25, 1.0, 0.0, 1.0, 0.0, 0.0, 0.25, 1.0, 0.25, -1.192e-07, 0.5, 1.192e-07, 0.5, 1.0, 0.25, 1.0, 0.25, 0.0, 0.5, 0.0, 0.5, 1.0, 0.25, 1.0, 0.25, 0.0, 0.5, 0.0, 0.5, 1.0, 0.25, 1.0, 0.25, 0.0, 0.5, 0.0, 0.5, 1.0, 0.9999, 9.998e-05, 0.9999, 0.9999, 9.998e-05, 0.9999, 9.998e-05, 0.0001001, 0.9999, 9.998e-05, 0.9999, 0.9999, 9.998e-05, 0.9999, 9.998e-05, 0.0001002, 0.9999, 9.998e-05, 0.9999, 0.9999, 9.998e-05, 0.9999, 0.0001001, 9.998e-05, 0.9999, 9.998e-05, 0.9999, 0.9999, 9.998e-05, 0.9999, 0.0001001, 9.998e-05, 0.9999, 9.998e-05, 0.9999, 0.9999, 9.998e-05, 0.9999, 0.0001001, 9.998e-05, 0.9999, 9.998e-05, 0.9999, 0.9999, 9.998e-05, 0.9999, 0.0001001, 9.998e-05, 0.9999, 0.0001006, 0.9999, 0.9999, 9.936e-05, 0.9999, 9.945e-05, 0.0001006, 0.9999, 0.0001004, 0.9999, 0.9999, 9.948e-05, 0.9999, 9.942e-05, 0.0001007, 0.9999, 0.0001004, 0.9999, 0.9999, 9.954e-05, 0.9999, 9.942e-05, 0.0001007, 0.9999, 0.0001004, 0.9999, 0.9999, 9.966e-05, 0.9999, 9.942e-05, 0.0001007, 0.9999, 9.998e-05, 0.9999, 0.9999, 9.998e-05, 0.9999, 9.998e-05, 0.0001002, 0.9999, 9.998e-05, 0.9999, 0.9999, 9.998e-05, 0.9999, 9.998e-05, 0.0001001, 0.0, 0.0, 0.0, 0.0, 0.0, 0.0, 0.0, 0.0, 0.0, 0.0, 0.0, 0.0, 0.0, 0.0, 0.0, 0.0, 0.0, 0.0, 0.0, 0.0, 0.0, 0.0, 0.0, 0.0, 0.0, 0.0, 0.0, 0.0, 0.0, 0.0, 0.0, 0.0, 0.0, 0.0, 0.0, 0.0, 0.0, 0.0, 0.0, 0.0, 0.25, 0.0, 0.25, 1.0, 6.317e-05, 1.0, 6.308e-05, 0.0, 0.25, 0.0, 0.25, 1.0, 0.0, 1.0, 0.0, 0.0, 0.25, 1.0, 0.25, 0.0, 0.5, 0.0, 0.5, 1.0, 0.25, 1.0, 0.25, 0.0, 0.5, 0.0, 0.5, 1.0, 0.9999, 9.998e-05, 0.9999, 0.9999, 9.998e-05, 0.9999, 9.998e-05, 0.0001002, 0.9999, 9.998e-05, 0.9999, 0.9999, 9.998e-05, 0.9999, 0.0001001, 9.998e-05, 0.9999, 9.998e-05, 0.9999, 0.9999, 9.998e-05, 0.9999, 0.0001001, 9.998e-05, 0.9999, 0.0001004, 0.9999, 0.9999, 9.948e-05, 0.9999, 9.942e-05, 0.0001007, 0.9999, 0.0001004, 0.9999, 0.9999, 9.966e-05, 0.9999, 9.942e-05, 0.0001007, 0.9999, 9.998e-05, 0.9999, 0.9999, 9.998e-05, 0.9999, 9.998e-05, 0.0001002, 9.984e-05, 1.001, 0.9999, 1.001, 0.9999, 0.001191, 9.984e-05, 0.001191, 9.984e-05, 1.001, 0.9999, 1.001, 0.9999, 0.001191, 9.996e-05, 0.001191, 0.0001004, 1.001, 0.9999, 1.001, 0.9999, 0.00119, 0.0001003, 0.00119, 0.0001004, 1.001, 0.9999, 1.001, 0.9999, 0.00119, 0.0001004, 0.00119, 0.0001004, 1.001, 0.9999, 1.001, 0.9999, 0.00119, 0.0001004, 0.00119, 0.0001004, 1.001, 0.9999, 1.001, 0.9999, 0.00119, 0.0001005, 0.00119, 9.984e-05, 1.001, 0.9999, 1.001, 0.9999, 0.001191, 9.984e-05, 0.001191, 9.984e-05, 1.001, 0.9999, 1.001, 0.9999, 0.001191, 9.984e-05, 0.001191, 9.984e-05, 1.001, 0.9999, 1.001, 0.9999, 0.001191, 9.984e-05, 0.001191, 9.984e-05, 1.001, 0.9999, 1.001, 0.9999, 0.001191, 9.984e-05, 0.001191, 9.984e-05, 1.001, 0.9999, 1.001, 0.9999, 0.001191, 9.996e-05, 0.001191, 9.984e-05, 1.001, 0.9999, 1.001, 0.9999, 0.001191, 9.984e-05, 0.001191, 0.75, 0.00109, 0.5, 0.00109, 0.5, 1.001, 0.75, 1.001, 0.75, 0.00109, 0.5, 0.00109, 0.5, 1.001, 0.75, 1.001, 0.75, 0.00109, 0.5, 0.00109, 0.5, 1.001, 0.75, 1.001, 0.75, 0.00109, 0.5, 0.00109, 0.5, 1.001, 0.75, 1.001, 0.75, 1.001, 1.0, 1.001, 1.0, 0.00109, 0.75, 0.00109, 0.75, 1.001, 0.9999, 1.001, 0.9999, 0.00109, 0.75, 0.00109, 0.75, 1.001, 1.0, 1.001, 1.0, 0.00109, 0.75, 0.00109, 0.75, 1.001, 0.9999, 1.001, 0.9999, 0.00109, 0.75, 0.00109, 1.0, 1.001, 1.0, 1.001, 1.0, 1.001, 1.0, 1.001, 1.0, 1.001, 1.0, 1.001, 1.0, 1.001, 1.0, 1.001, 1.0, 1.001, 1.0, 1.001, 1.0, 1.001, 1.0, 1.001, 1.0, 1.001, 1.0, 1.001, 1.0, 1.001, 1.0, 1.001, 1.0, 1.001, 1.0, 1.001, 1.0, 1.001, 1.0, 1.001, 1.0, 1.001, 1.0, 1.001, 1.0, 1.001, 1.0, 1.001, 1.0, 1.001, 1.0, 1.001, 1.0, 1.001, 1.0, 1.001, 1.0, 1.001, 1.0, 1.001, 1.0, 1.001, 1.0, 1.001, 1.0, 1.001, 1.0, 1.001, 1.0, 1.001, 1.0, 1.001, 1.0, 1.001, 1.0, 1.001, 1.0, 1.001, 1.0, 1.001, 9.984e-05, 1.001, 0.9999, 1.001, 0.9999, 0.001191, 9.996e-05, 0.001191, 0.0001004, 1.001, 0.9999, 1.001, 0.9999, 0.00119, 0.0001003, 0.00119, 0.0001004, 1.001, 0.9999, 1.001, 0.9999, 0.00119, 0.0001004, 0.00119, 9.984e-05, 1.001, 0.9999, 1.001, 0.9999, 0.001191, 9.984e-05, 0.001191, 9.984e-05, 1.001, 0.9999, 1.001, 0.9999, 0.001191, 9.984e-05, 0.001191, 9.984e-05, 1.001, 0.9999, 1.001, 0.9999, 0.001191, 9.996e-05, 0.001191, 0.75, 0.00109, 0.5, 0.00109, 0.5, 1.001, 0.75, 1.001, 0.75, 0.00109, 0.5, 0.00109, 0.5, 1.001, 0.75, 1.001, 0.75, 1.001, 1.0, 1.001, 1.0, 0.00109, 0.75, 0.00109, 0.75, 1.001, 0.9999, 1.001, 0.9999, 0.00109, 0.75, 0.00109, 1.0, 1.001, 1.0, 1.001, 1.0, 1.001, 1.0, 1.001, 1.0, 1.001, 1.0, 1.001, 1.0, 1.001, 1.0, 1.001, 1.0, 1.001, 1.0, 1.001, 1.0, 1.001, 1.0, 1.001, 1.0, 1.001, 1.0, 1.001, 1.0, 1.001, 1.0, 1.001, 1.0, 1.001, 1.0, 1.001, 1.0, 1.001, 1.0, 1.001])
me_002.materials.append(mat_conveyor_belt)
me_002.materials.append(mat_conveyor_body)
me_002.use_remesh_fix_poles = True
me_002.use_remesh_preserve_attributes = False
me_002.update()

# ---- objects
ob_light = bpy.data.objects.new('Light', light_light)
ob_camera = bpy.data.objects.new('Camera', cam_camera)
ob_conveyor = bpy.data.objects.new('Conveyor', me_002)

# ---- transforms, parenting, visibility, modifiers, constraints
ob_light.location = (4.076, 1.005, 5.904)
ob_light.rotation_euler = (0.6503, 0.05522, 1.866)
ob_light.lock_rotations_4d = False
ob_light.empty_display_type = 'ARROWS'
ob_light.color = (0.0, 0.0, 0.0, 0.0)
ob_light.lineart.crease_threshold = 0.0
ob_camera.location = (7.359, -6.926, 4.958)
ob_camera.rotation_euler = (1.109, 0.0, 0.8149)
ob_camera.lock_rotations_4d = False
ob_camera.empty_display_type = 'ARROWS'
ob_camera.color = (0.0, 0.0, 0.0, 0.0)
ob_camera.display_type = 'WIRE'
ob_camera.lineart.crease_threshold = 0.0
ob_conveyor.location = (0.0, 0.0, 0.0)
ob_conveyor.rotation_euler = (1.571, -0.0, 0.0)
_m = ob_conveyor.modifiers.new('Mirror', 'MIRROR')

# ---- collection membership
col_collection.objects.link(ob_light)
col_collection.objects.link(ob_camera)
col_collection.objects.link(ob_conveyor)

# ---- scene / render settings (as saved in the file)
scene.camera = ob_camera
scene.frame_start = 1; scene.frame_end = 250; scene.frame_set(1)
scene.render.engine = 'BLENDER_EEVEE_NEXT'
scene.cycles.use_denoising = False
scene.cycles.samples = 128
scene.cycles.sampling_pattern = 'TABULATED_SOBOL'
scene.cycles.use_adaptive_sampling = False
scene.cycles.use_light_tree = False
scene.view_settings.view_transform = 'Filmic'
bpy.context.view_layer.update()

